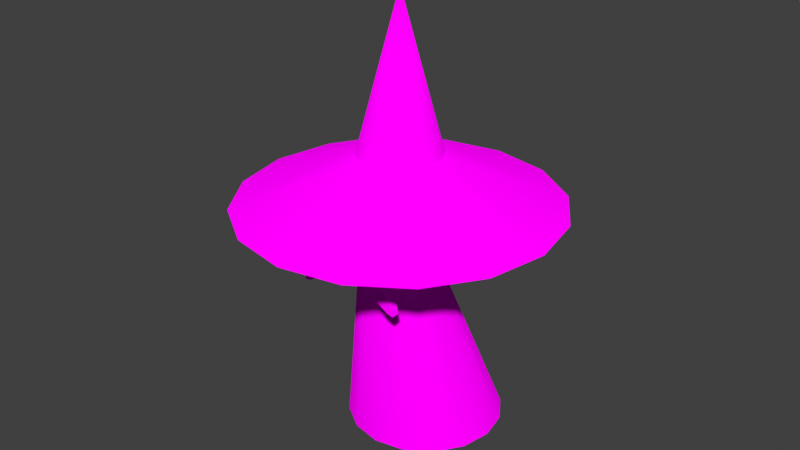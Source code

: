 # Source: pinball_wizard.blend  (saved by Blender 4.0.36; exported with 4.5.12 LTS)
import bpy
from mathutils import Matrix  # noqa: F401  (used for matrix-valued properties, if any)

bpy.ops.wm.read_factory_settings(use_empty=True)
scene = bpy.context.scene
scene.name = 'Scene'

# ---- collections
col_collection = bpy.data.collections.new('Collection'); scene.collection.children.link(col_collection)

# ---- images (referenced by path relative to the original .blend; pixels are not part of the script)
import os
ASSET_DIR = os.environ.get("B2B_ASSET_DIR", "")  # directory of the original .blend (textures are referenced by path, not embedded)
HERE = os.path.dirname(os.path.abspath(__file__))  # packed textures are extracted next to this script under _unpacked/

def load_image(name, relpath, width, height, colorspace="sRGB"):
    """Load a texture the original file referenced (path relative to the .blend, or extracted next to this script)."""
    p = next((c for c in (os.path.join(HERE, relpath), os.path.join(ASSET_DIR, relpath)) if relpath and os.path.exists(c)), "")
    if p:
        img = bpy.data.images.load(p, check_existing=True)
        img.name = name
    else:  # same state as the original file: an image datablock whose file is absent (Cycles renders it pink)
        img = bpy.data.images.new(name, width, height)
        img.source = "FILE"
        img.filepath = "//" + (relpath or name)
    img.colorspace_settings.name = colorspace
    return img
img_pinwiz_png = load_image('pinwiz.png', 'pinwiz.png', 1024, 1024, 'sRGB')

# ---- materials (node trees are filled in below, after node groups)
mat_plastoc = bpy.data.materials.new('plastoc')
mat_plastoc.use_backface_culling = True
mat_plastoc.use_transparent_shadow = False
mat_pinball = bpy.data.materials.new('pinball')
mat_pinball.use_backface_culling = True
mat_pinball.use_transparent_shadow = False

# ---- node groups
ng_auto_smooth = bpy.data.node_groups.new('Auto Smooth', 'GeometryNodeTree')
_s = ng_auto_smooth.interface.new_socket(name='Geometry', in_out='OUTPUT', socket_type='NodeSocketGeometry')
_s = ng_auto_smooth.interface.new_socket(name='Geometry', in_out='INPUT', socket_type='NodeSocketGeometry')
_s = ng_auto_smooth.interface.new_socket(name='Angle', in_out='INPUT', socket_type='NodeSocketFloat')
_s.subtype = 'ANGLE'
_s.min_value = 0.0
_s.max_value = 3.142
ng_auto_smooth.is_modifier = True
_N = ng_auto_smooth.nodes; _L = ng_auto_smooth.links
n0 = _N.new('NodeGroupOutput'); n0.name = 'Group Output'; n0.location = (480, -100)
n1 = _N.new('NodeGroupInput'); n1.name = 'Group Input'; n1.location = (-420, -300)
n2 = _N.new('NodeGroupInput'); n2.name = 'Group Input.001'; n2.location = (-60, -100)
n3 = _N.new('GeometryNodeSetShadeSmooth'); n3.name = 'Set Shade Smooth'; n3.location = (120, -100)
n3.domain = 'EDGE'
n4 = _N.new('GeometryNodeSetShadeSmooth'); n4.name = 'Set Shade Smooth.001'; n4.location = (300, -100)
n5 = _N.new('GeometryNodeInputMeshEdgeAngle'); n5.name = 'Edge Angle'; n5.location = (-420, -220)
n6 = _N.new('GeometryNodeInputEdgeSmooth'); n6.name = 'Is Edge Smooth'; n6.location = (-60, -160)
n7 = _N.new('GeometryNodeInputShadeSmooth'); n7.name = 'Is Face Smooth'; n7.location = (-240, -340)
n8 = _N.new('FunctionNodeBooleanMath'); n8.name = 'Boolean Math'; n8.location = (-60, -220)
n9 = _N.new('FunctionNodeCompare'); n9.name = 'Compare'; n9.location = (-240, -180)
n9.operation = 'LESS_EQUAL'
_L.new(n5.outputs[0], n9.inputs[0])
_L.new(n4.outputs[0], n0.inputs[0])
_L.new(n1.outputs[1], n9.inputs[1])
_L.new(n9.outputs[0], n8.inputs[0])
_L.new(n7.outputs[0], n8.inputs[1])
_L.new(n2.outputs[0], n3.inputs[0])
_L.new(n6.outputs[0], n3.inputs[1])
_L.new(n3.outputs[0], n4.inputs[0])
_L.new(n8.outputs[0], n3.inputs[2])
n0.is_active_output = True

# ---- material node trees
mat_plastoc.use_nodes = True; mat_plastoc.node_tree.nodes.clear()
_N = mat_plastoc.node_tree.nodes; _L = mat_plastoc.node_tree.links
n0 = _N.new('ShaderNodeOutputMaterial'); n0.name = 'Material Output'; n0.location = (300, 300)
n1 = _N.new('ShaderNodeBsdfDiffuse'); n1.name = 'Diffuse BSDF'; n1.location = (70, 326)
n1.inputs[1].default_value = 0.5
n2 = _N.new('ShaderNodeTexImage'); n2.name = 'Image Texture'; n2.location = (-311, 418)
n2.image = img_pinwiz_png
_L.new(n1.outputs[0], n0.inputs[0])
_L.new(n2.outputs[0], n1.inputs[0])
n0.is_active_output = True
mat_pinball.use_nodes = True; mat_pinball.node_tree.nodes.clear()
_N = mat_pinball.node_tree.nodes; _L = mat_pinball.node_tree.links
n0 = _N.new('ShaderNodeOutputMaterial'); n0.name = 'Material Output'; n0.location = (300, 300)
n1 = _N.new('ShaderNodeBsdfAnisotropic'); n1.name = 'Glossy BSDF'; n1.location = (10, 300)
n1.inputs[0].default_value = (1.0, 1.0, 1.0, 1.0)
n1.inputs[1].default_value = 0.3
_L.new(n1.outputs[0], n0.inputs[0])
n0.is_active_output = True

# ---- world
world_world = bpy.data.worlds.new('World'); scene.world = world_world
world_world.use_nodes = True; world_world.node_tree.nodes.clear()
_N = world_world.node_tree.nodes; _L = world_world.node_tree.links
n0 = _N.new('ShaderNodeOutputWorld'); n0.name = 'World Output'; n0.location = (300, 300)
n1 = _N.new('ShaderNodeBackground'); n1.name = 'Background'; n1.location = (10, 300)
n1.inputs[0].default_value = (0.05088, 0.05088, 0.05088, 1.0)
_L.new(n1.outputs[0], n0.inputs[0])
n0.is_active_output = True
world_world.color = (0.05088, 0.05088, 0.05088)
world_world.use_sun_shadow = False
world_world.sun_shadow_jitter_overblur = 0.0

# ---- meshes
me_circle_003 = bpy.data.meshes.new('Circle.003')
me_circle_003.from_pydata([(1.739e-08, 1.422, 0.0), (-0.3497, 1.353, 0.0), (-0.6462, 1.155, 0.0), (-0.8443, 0.8581, 0.0), (-0.9139, 0.5084, 0.0), (-0.8443, 0.1586, 0.0), (-0.6462, -0.1378, 0.0), (-0.3497, -0.3359, 0.0), (1.739e-08, -0.4055, 0.0), (0.3497, 1.353, 0.0), (0.6462, 1.155, 0.0), (0.8443, 0.8581, 0.0), (0.9139, 0.5084, 0.0), (0.8443, 0.1586, 0.0), (0.6462, -0.1378, 0.0), (0.3497, -0.3359, 0.0), (-0.4427, -0.0005266, 2.125), (-0.409, -0.1666, 2.092), (0.4427, -0.0005266, 2.125), (-0.313, -0.3075, 2.064), (0.409, -0.1666, 2.092), (-0.1694, -0.4016, 2.045), (0.313, -0.3075, 2.064), (0.0, -0.4346, 2.039), (0.0, 0.4336, 2.212), (-0.1694, 0.4005, 2.206), (0.1694, -0.4016, 2.045), (-0.313, 0.3064, 2.187), (-0.409, 0.1656, 2.159), (0.0, 0.4243, 3.096), (0.0, 0.4724, 2.854), (0.0, 0.4243, 2.612), (0.0, 0.08209, 2.27), (0.1694, 0.4005, 2.206), (0.313, 0.3064, 2.187), (0.409, 0.1656, 2.159), (0.0, 0.03158, 5.216), (0.0, 0.4986, 3.454), (0.1787, 0.4631, 3.454), (0.3302, 0.3618, 3.454), (-0.1787, 0.4631, 3.454), (-0.3302, 0.3618, 3.454), (0.4315, 0.2103, 3.454), (0.467, 0.03158, 3.454), (0.4315, -0.1472, 3.454), (-0.4315, 0.2103, 3.454), (-0.467, 0.03158, 3.454), (0.0926, -0.3835, 3.438), (-0.4315, -0.1472, 3.454), (-0.3302, -0.2987, 3.454), (0.1711, -0.573, 3.301), (0.2236, -0.6996, 3.096), (0.242, -0.7441, 2.854), (0.2236, -0.6996, 2.612), (0.1711, -0.573, 2.407), (0.0926, -0.3835, 2.27), (0.1711, -0.331, 3.438), (-0.1787, -0.3999, 3.454), (0.0, -0.4355, 3.454), (0.3162, -0.4761, 3.301), (0.4131, -0.573, 3.096), (0.4471, -0.607, 2.854), (0.4131, -0.573, 2.612), (0.3162, -0.4761, 2.407), (0.1711, -0.331, 2.27), (0.2236, -0.2525, 3.438), (0.4131, -0.331, 3.301), (0.5397, -0.3835, 3.096), (0.5842, -0.4019, 2.854), (0.5397, -0.3835, 2.612), (0.4131, -0.331, 2.407), (0.2236, -0.2525, 2.27), (0.242, -0.1599, 3.438), (0.4471, -0.1599, 3.301), (0.5842, -0.1599, 3.096), (0.6323, -0.1599, 2.854), (0.5842, -0.1599, 2.612), (0.0, -0.4019, 3.438), (0.0, -0.607, 3.301), (0.0, -0.7441, 3.096), (0.0, -0.7922, 2.854), (0.0, -0.7441, 2.612), (0.0, -0.607, 2.407), (0.0, -0.4019, 2.27), (0.0, -0.1599, 2.222), (0.0, -0.1599, 3.487), (-0.0926, -0.3835, 3.438), (-0.1711, -0.573, 3.301), (-0.2236, -0.6996, 3.096), (-0.242, -0.7441, 2.854), (-0.2236, -0.6996, 2.612), (-0.1711, -0.573, 2.407), (-0.0926, -0.3835, 2.27), (0.4471, -0.1599, 2.407), (0.242, -0.1599, 2.27), (-0.1711, -0.331, 3.438), (-0.3162, -0.4761, 3.301), (-0.4131, -0.573, 3.096), (-0.4471, -0.607, 2.854), (-0.4131, -0.573, 2.612), (-0.3162, -0.4761, 2.407), (-0.1711, -0.331, 2.27), (0.2236, -0.0673, 3.438), (0.4131, 0.01121, 3.301), (-0.2236, -0.2525, 3.438), (-0.4131, -0.331, 3.301), (-0.5397, -0.3835, 3.096), (-0.5842, -0.4019, 2.854), (-0.5397, -0.3835, 2.612), (-0.4131, -0.331, 2.407), (-0.2236, -0.2525, 2.27), (0.5397, 0.06367, 3.096), (0.5842, 0.08209, 2.854), (-0.242, -0.1599, 3.438), (-0.4471, -0.1599, 3.301), (-0.5842, -0.1599, 3.096), (-0.6323, -0.1599, 2.854), (-0.5842, -0.1599, 2.612), (-0.4471, -0.1599, 2.407), (-0.242, -0.1599, 2.27), (0.5397, 0.06367, 2.612), (0.4131, 0.01121, 2.407), (-0.2236, -0.0673, 3.438), (-0.4131, 0.01121, 3.301), (-0.5397, 0.06367, 3.096), (-0.5842, 0.08209, 2.854), (-0.5397, 0.06367, 2.612), (-0.4131, 0.01121, 2.407), (-0.2236, -0.0673, 2.27), (0.2236, -0.0673, 2.27), (0.1711, 0.01121, 3.438), (-0.1711, 0.01121, 3.438), (-0.3162, 0.1563, 3.301), (-0.4131, 0.2532, 3.096), (-0.4471, 0.2872, 2.854), (-0.4131, 0.2532, 2.612), (-0.3162, 0.1563, 2.407), (-0.1711, 0.01121, 2.27), (0.0, -1.782, 2.871), (-0.6939, -1.644, 2.871), (-0.0926, 0.06367, 3.438), (-0.1711, 0.2532, 3.301), (-0.2236, 0.3798, 3.096), (-0.242, 0.4243, 2.854), (-0.2236, 0.3798, 2.612), (-0.1711, 0.2532, 2.407), (-0.0926, 0.06367, 2.27), (-1.282, -1.251, 2.871), (-1.675, -0.6623, 2.871), (0.0, 0.08209, 3.438), (0.0, 0.2872, 3.301), (-1.813, 0.03158, 2.871), (-1.675, 0.7255, 2.871), (-1.282, 1.314, 2.871), (0.0, 0.2872, 2.407), (-0.6939, 1.707, 2.871), (0.0, 1.845, 2.871), (0.3162, 0.1563, 3.301), (0.4131, 0.2532, 3.096), (-0.2746, -0.5628, 2.815), (0.4471, 0.2872, 2.854), (-0.2746, -0.5628, 2.716), (0.4131, 0.2532, 2.612), (0.3162, 0.1563, 2.407), (0.1711, 0.01121, 2.27), (-0.25, -0.6055, 2.851), (-0.232, -0.5742, 2.815), (-0.2254, -0.5628, 2.766), (-0.232, -0.5742, 2.716), (-0.25, -0.6055, 2.68), (0.3302, -0.2987, 3.454), (-0.232, -0.6235, 2.851), (-0.2007, -0.6055, 2.815), (-0.1893, -0.5989, 2.766), (-0.2007, -0.6055, 2.716), (-0.232, -0.6235, 2.68), (0.0926, 0.06367, 3.438), (0.1711, 0.2532, 3.301), (-0.2254, -0.6481, 2.851), (-0.1893, -0.6481, 2.815), (-0.1761, -0.6481, 2.766), (-0.1893, -0.6481, 2.716), (-0.2254, -0.6481, 2.68), (0.2236, 0.3798, 3.096), (0.242, 0.4243, 2.854), (-0.232, -0.6727, 2.851), (-0.2007, -0.6907, 2.815), (-0.1893, -0.6973, 2.766), (-0.2007, -0.6907, 2.716), (-0.232, -0.6727, 2.68), (0.2236, 0.3798, 2.612), (0.1711, 0.2532, 2.407), (-0.25, -0.6907, 2.851), (-0.232, -0.7219, 2.815), (-0.2254, -0.7334, 2.766), (-0.232, -0.7219, 2.716), (-0.25, -0.6907, 2.68), (0.0926, 0.06367, 2.27), (0.1787, -0.3999, 3.454), (-0.2746, -0.6973, 2.851), (-0.2746, -0.7334, 2.815), (-0.2746, -0.7466, 2.766), (-0.2746, -0.7334, 2.716), (-0.2746, -0.6973, 2.68), (-0.2746, -0.6481, 2.864), (-0.2992, -0.6907, 2.851), (-0.3172, -0.7219, 2.815), (-0.3238, -0.7334, 2.766), (-0.3172, -0.7219, 2.716), (-0.2992, -0.6907, 2.68), (-0.2746, -0.6481, 2.667), (-0.3172, -0.6727, 2.851), (-0.3484, -0.6907, 2.815), (-0.3599, -0.6973, 2.766), (-0.3484, -0.6907, 2.716), (-0.3172, -0.6727, 2.68), (-0.3238, -0.6481, 2.851), (-0.3599, -0.6481, 2.815), (-0.3731, -0.6481, 2.766), (-0.3599, -0.6481, 2.716), (-0.3238, -0.6481, 2.68), (0.6939, -1.644, 2.871), (1.282, -1.251, 2.871), (-0.3172, -0.6235, 2.851), (-0.3484, -0.6055, 2.815), (-0.3599, -0.5989, 2.766), (-0.3484, -0.6055, 2.716), (-0.3172, -0.6235, 2.68), (1.675, -0.6623, 2.871), (-0.2992, -0.6055, 2.851), (-0.3172, -0.5742, 2.815), (-0.3238, -0.5628, 2.766), (-0.3172, -0.5742, 2.716), (-0.2992, -0.6055, 2.68), (0.2746, -0.5628, 2.815), (-0.2746, -0.5989, 2.851), (0.2746, -0.5628, 2.716), (-0.2746, -0.5496, 2.766), (0.25, -0.6055, 2.851), (-0.2746, -0.5989, 2.68), (0.232, -0.5742, 2.815), (0.2254, -0.5628, 2.766), (0.232, -0.5742, 2.716), (0.25, -0.6055, 2.68), (0.232, -0.6235, 2.851), (0.2007, -0.6055, 2.815), (0.1893, -0.5989, 2.766), (0.2007, -0.6055, 2.716), (0.232, -0.6235, 2.68), (0.2254, -0.6481, 2.851), (0.1893, -0.6481, 2.815), (0.1761, -0.6481, 2.766), (0.1893, -0.6481, 2.716), (0.2254, -0.6481, 2.68), (0.232, -0.6727, 2.851), (0.2007, -0.6907, 2.815), (0.1893, -0.6973, 2.766), (0.2007, -0.6907, 2.716), (0.232, -0.6727, 2.68), (0.25, -0.6907, 2.851), (0.232, -0.7219, 2.815), (0.2254, -0.7334, 2.766), (0.232, -0.7219, 2.716), (0.25, -0.6907, 2.68), (0.2746, -0.6973, 2.851), (0.2746, -0.7334, 2.815), (0.2746, -0.7466, 2.766), (0.2746, -0.7334, 2.716), (0.2746, -0.6973, 2.68), (0.2746, -0.6481, 2.864), (0.2992, -0.6907, 2.851), (0.3172, -0.7219, 2.815), (0.3238, -0.7334, 2.766), (0.3172, -0.7219, 2.716), (0.2992, -0.6907, 2.68), (0.2746, -0.6481, 2.667), (-0.9281, 0.08887, 2.549), (-0.8575, -0.1525, 2.45), (0.3172, -0.6727, 2.851), (-0.6563, -0.3571, 2.366), (0.3484, -0.6907, 2.815), (-0.3552, -0.4938, 2.31), (0.3599, -0.6973, 2.766), (0.0, -0.5071, 2.274), (0.0, 0.7196, 2.807), (-0.3552, 0.6716, 2.788), (0.3484, -0.6907, 2.716), (-0.6563, 0.5349, 2.732), (0.3172, -0.6727, 2.68), (-0.8575, 0.3302, 2.648), (-0.3839, 0.1553, 2.236), (0.3238, -0.6481, 2.851), (-0.2938, 0.2873, 2.263), (0.3599, -0.6481, 2.815), (-0.159, 0.3756, 2.281), (0.0, 0.4066, 2.287), (0.0, -0.4076, 2.121), (0.3731, -0.6481, 2.766), (-0.159, -0.3766, 2.127), (0.3599, -0.6481, 2.716), (-0.2938, -0.2884, 2.145), (0.3238, -0.6481, 2.68), (-0.3839, -0.1563, 2.172), (-0.4155, -0.0005265, 2.204), (0.3172, -0.6235, 2.851), (0.3484, -0.6055, 2.815), (0.0, 0.1604, 2.137), (-0.2585, -0.7212, 2.595), (-0.3807, -0.7212, 2.461), (-0.5044, -0.7212, 2.305), (-0.5919, -0.7212, 2.168), (-0.6086, -0.7212, 2.093), (-0.5339, -0.7212, 2.11), (-0.3971, -0.7212, 2.197), (-0.2405, -0.7212, 2.321), (-0.1067, -0.7212, 2.443), (-0.0375, -0.7212, 2.524), (-0.02444, -0.7212, 2.57), (-0.02936, -0.7212, 2.614), (-0.05148, -0.7212, 2.65), (-0.08743, -0.7212, 2.672), (-0.1318, -0.7212, 2.677), (-0.1777, -0.7212, 2.664), (-0.2409, -0.8154, 2.577), (-0.3608, -0.8154, 2.446), (-0.4825, -0.8154, 2.291), (-0.5659, -0.8154, 2.161), (-0.5732, -0.8154, 2.129), (-0.5407, -0.8154, 2.136), (-0.4104, -0.8154, 2.219), (-0.2562, -0.8154, 2.341), (-0.1251, -0.8154, 2.461), (-0.0623, -0.8154, 2.534), (-0.05282, -0.8154, 2.567), (-0.05655, -0.8154, 2.601), (-0.07335, -0.8154, 2.628), (-0.1007, -0.8154, 2.645), (-0.1343, -0.8154, 2.649), (-0.1677, -0.8154, 2.639), (-0.3807, -0.8154, 2.461), (-0.2585, -0.8154, 2.595), (-0.5044, -0.8154, 2.305), (-0.5919, -0.8154, 2.168), (-0.6086, -0.8154, 2.093), (-0.5339, -0.8154, 2.11), (-0.3971, -0.8154, 2.197), (-0.2405, -0.8154, 2.321), (-0.1067, -0.8154, 2.443), (-0.0375, -0.8154, 2.524), (-0.02444, -0.8154, 2.57), (-0.02936, -0.8154, 2.614), (-0.05148, -0.8154, 2.65), (-0.08743, -0.8154, 2.672), (-0.1318, -0.8154, 2.677), (-0.1777, -0.8154, 2.664), (-0.31, -0.8154, 2.392), (0.3599, -0.5989, 2.766), (0.3484, -0.6055, 2.716), (0.3172, -0.6235, 2.68), (0.2992, -0.6055, 2.851), (0.3172, -0.5742, 2.815), (0.3238, -0.5628, 2.766), (0.3172, -0.5742, 2.716), (0.2992, -0.6055, 2.68), (0.2746, -0.5989, 2.851), (0.2746, -0.5496, 2.766), (0.2746, -0.5989, 2.68), (0.9281, 0.08887, 2.549), (0.8575, -0.1525, 2.45), (0.6563, -0.3571, 2.366), (0.3552, -0.4938, 2.31), (0.3552, 0.6716, 2.788), (0.6563, 0.5349, 2.732), (0.8575, 0.3302, 2.648), (0.3839, 0.1553, 2.236), (0.2938, 0.2873, 2.263), (0.159, 0.3756, 2.281), (0.159, -0.3766, 2.127), (0.2938, -0.2884, 2.145), (0.3839, -0.1563, 2.172), (0.4155, -0.0005265, 2.204), (0.2585, -0.7212, 2.595), (0.3807, -0.7212, 2.461), (0.5044, -0.7212, 2.305), (0.5919, -0.7212, 2.168), (0.6086, -0.7212, 2.093), (0.5339, -0.7212, 2.11), (0.3971, -0.7212, 2.197), (0.2405, -0.7212, 2.321), (0.1067, -0.7212, 2.443), (0.0375, -0.7212, 2.524), (0.02444, -0.7212, 2.57), (0.02936, -0.7212, 2.614), (0.05148, -0.7212, 2.65), (0.08743, -0.7212, 2.672), (0.1318, -0.7212, 2.677), (0.1777, -0.7212, 2.664), (0.2409, -0.8154, 2.577), (0.3608, -0.8154, 2.446), (0.4825, -0.8154, 2.291), (0.5659, -0.8154, 2.161), (0.5732, -0.8154, 2.129), (0.5407, -0.8154, 2.136), (0.4104, -0.8154, 2.219), (0.2562, -0.8154, 2.341), (0.1251, -0.8154, 2.461), (0.0623, -0.8154, 2.534), (0.05282, -0.8154, 2.567), (0.05655, -0.8154, 2.601), (0.07335, -0.8154, 2.628), (0.1007, -0.8154, 2.645), (0.1343, -0.8154, 2.649), (0.1677, -0.8154, 2.639), (0.3807, -0.8154, 2.461), (0.2585, -0.8154, 2.595), (0.5044, -0.8154, 2.305), (0.5919, -0.8154, 2.168), (0.6086, -0.8154, 2.093), (0.5339, -0.8154, 2.11), (0.3971, -0.8154, 2.197), (0.2405, -0.8154, 2.321), (0.1067, -0.8154, 2.443), (0.0375, -0.8154, 2.524), (0.02444, -0.8154, 2.57), (0.02936, -0.8154, 2.614), (0.05148, -0.8154, 2.65), (0.08743, -0.8154, 2.672), (0.1318, -0.8154, 2.677), (0.1777, -0.8154, 2.664), (0.31, -0.8154, 2.392), (0.0, 0.03158, 3.347), (1.813, 0.03158, 2.871), (1.675, 0.7255, 2.871), (1.282, 1.314, 2.871), (0.6939, 1.707, 2.871), (0.3552, -0.4938, 2.31), (5.616e-08, 0.5084, 0.0)], [(435, 283)], [(16, 28, 3), (22, 13, 20), (3, 28, 27), (13, 18, 20), (27, 25, 1), (15, 22, 26), (9, 24, 33), (1, 25, 24), (23, 21, 7), (23, 15, 26), (7, 21, 19), (34, 9, 33), (19, 17, 5), (11, 34, 35), (5, 17, 16), (18, 11, 35), (81, 80, 52, 53), (78, 77, 47, 50), (84, 83, 55), (79, 78, 50, 51), (83, 82, 54, 55), (80, 79, 51, 52), (82, 81, 53, 54), (77, 85, 47), (50, 47, 56, 59), (54, 53, 62, 63), (47, 85, 56), (53, 52, 61, 62), (55, 54, 63, 64), (52, 51, 60, 61), (84, 55, 64), (51, 50, 59, 60), (56, 85, 65), (60, 59, 66, 67), (64, 63, 70, 71), (61, 60, 67, 68), (84, 64, 71), (62, 61, 68, 69), (59, 56, 65, 66), (63, 62, 69, 70), (65, 85, 72), (69, 68, 75, 76), (66, 65, 72, 73), (84, 71, 94), (67, 66, 73, 74), (71, 70, 93, 94), (68, 67, 74, 75), (70, 69, 76, 93), (94, 93, 121, 129), (93, 76, 120, 121), (72, 85, 102), (76, 75, 112, 120), (73, 72, 102, 103), (75, 74, 111, 112), (84, 94, 129), (74, 73, 103, 111), (112, 111, 158, 160), (84, 129, 164), (111, 103, 157, 158), (120, 112, 160, 162), (103, 102, 130, 157), (121, 120, 162, 163), (102, 85, 130), (129, 121, 163, 164), (177, 176, 149, 150), (84, 197, 32), (197, 191, 154, 32), (158, 157, 177, 183), (433, 42, 432), (183, 177, 150, 29), (84, 164, 197), (162, 160, 184, 190), (130, 85, 176), (170, 36, 198), (176, 85, 149), (163, 162, 190, 191), (164, 163, 191, 197), (184, 183, 29, 30), (191, 190, 31, 154), (190, 184, 30, 31), (83, 92, 91, 82), (81, 90, 89, 80), (79, 88, 87, 78), (77, 86, 85), (84, 92, 83), (82, 91, 90, 81), (80, 89, 88, 79), (78, 87, 86, 77), (86, 95, 85), (84, 101, 92), (91, 100, 99, 90), (89, 98, 97, 88), (87, 96, 95, 86), (92, 101, 100, 91), (90, 99, 98, 89), (88, 97, 96, 87), (100, 109, 108, 99), (98, 107, 106, 97), (96, 105, 104, 95), (101, 110, 109, 100), (99, 108, 107, 98), (97, 106, 105, 96), (95, 104, 85), (84, 110, 101), (110, 119, 118, 109), (108, 117, 116, 107), (106, 115, 114, 105), (104, 113, 85), (84, 119, 110), (109, 118, 117, 108), (107, 116, 115, 106), (105, 114, 113, 104), (117, 126, 125, 116), (115, 124, 123, 114), (113, 122, 85), (84, 128, 119), (118, 127, 126, 117), (116, 125, 124, 115), (114, 123, 122, 113), (119, 128, 127, 118), (84, 137, 128), (127, 136, 135, 126), (125, 134, 133, 124), (123, 132, 131, 122), (128, 137, 136, 127), (126, 135, 134, 125), (124, 133, 132, 123), (122, 131, 85), (134, 143, 142, 133), (132, 141, 140, 131), (137, 146, 145, 136), (135, 144, 143, 134), (133, 142, 141, 132), (131, 140, 85), (84, 146, 137), (136, 145, 144, 135), (146, 32, 154, 145), (144, 31, 30, 143), (142, 29, 150, 141), (140, 149, 85), (84, 32, 146), (145, 154, 31, 144), (143, 30, 29, 142), (141, 150, 149, 140), (138, 58, 57), (156, 38, 434), (147, 139, 57), (431, 44, 228), (153, 41, 40), (147, 49, 48), (156, 155, 40), (431, 42, 43), (151, 148, 48), (39, 36, 42), (151, 46, 45), (38, 36, 39), (153, 152, 45), (433, 38, 39), (138, 198, 58), (222, 44, 170), (40, 41, 36), (41, 45, 36), (45, 46, 36), (46, 48, 36), (48, 49, 36), (49, 57, 36), (57, 58, 36), (160, 158, 183, 184), (157, 130, 176, 177), (221, 198, 138), (37, 36, 38), (222, 198, 221), (221, 430, 222), (228, 430, 431), (432, 430, 433), (37, 40, 36), (239, 161, 168, 169), (237, 159, 166, 167), (235, 204, 165), (210, 239, 169), (161, 237, 167, 168), (159, 235, 165, 166), (210, 169, 175), (168, 167, 173, 174), (166, 165, 171, 172), (169, 168, 174, 175), (167, 166, 172, 173), (165, 204, 171), (210, 175, 182), (174, 173, 180, 181), (172, 171, 178, 179), (175, 174, 181, 182), (173, 172, 179, 180), (171, 204, 178), (210, 182, 189), (181, 180, 187, 188), (179, 178, 185, 186), (182, 181, 188, 189), (180, 179, 186, 187), (178, 204, 185), (188, 187, 194, 195), (186, 185, 192, 193), (189, 188, 195, 196), (187, 186, 193, 194), (185, 204, 192), (210, 189, 196), (193, 192, 199, 200), (196, 195, 202, 203), (194, 193, 200, 201), (192, 204, 199), (210, 196, 203), (195, 194, 201, 202), (203, 202, 208, 209), (201, 200, 206, 207), (199, 204, 205), (210, 203, 209), (202, 201, 207, 208), (200, 199, 205, 206), (209, 208, 214, 215), (207, 206, 212, 213), (205, 204, 211), (210, 209, 215), (208, 207, 213, 214), (206, 205, 211, 212), (215, 214, 219, 220), (213, 212, 217, 218), (211, 204, 216), (210, 215, 220), (214, 213, 218, 219), (212, 211, 216, 217), (220, 219, 226, 227), (218, 217, 224, 225), (216, 204, 223), (210, 220, 227), (219, 218, 225, 226), (217, 216, 223, 224), (225, 224, 230, 231), (223, 204, 229), (210, 227, 233), (226, 225, 231, 232), (224, 223, 229, 230), (227, 226, 232, 233), (229, 204, 235), (210, 233, 239), (232, 231, 237, 161), (230, 229, 235, 159), (233, 232, 161, 239), (231, 230, 159, 237), (360, 234, 364, 359), (358, 363, 362, 357), (304, 359, 269), (362, 236, 365, 361), (305, 360, 359, 304), (356, 361, 360, 305), (275, 268, 263), (245, 250, 249, 244), (246, 251, 250, 245), (247, 252, 251, 246), (248, 253, 252, 247), (257, 262, 261, 256), (259, 264, 269), (241, 246, 245, 240), (275, 253, 248), (243, 248, 247, 242), (238, 244, 269), (249, 254, 269), (261, 266, 265, 260), (275, 248, 243), (240, 245, 244, 238), (234, 240, 238, 364), (242, 247, 246, 241), (251, 256, 255, 250), (364, 238, 269), (236, 242, 241, 365), (365, 241, 240, 234), (275, 243, 366), (253, 258, 257, 252), (263, 268, 267, 262), (366, 243, 242, 236), (252, 257, 256, 251), (244, 249, 269), (250, 255, 254, 249), (260, 265, 264, 259), (275, 258, 253), (275, 263, 258), (256, 261, 260, 255), (255, 260, 259, 254), (262, 267, 266, 261), (254, 259, 269), (258, 263, 262, 257), (265, 271, 270, 264), (264, 270, 269), (268, 274, 273, 267), (267, 273, 272, 266), (275, 274, 268), (266, 272, 271, 265), (271, 280, 278, 270), (270, 278, 269), (274, 288, 286, 273), (273, 286, 282, 272), (275, 288, 274), (272, 282, 280, 271), (280, 293, 291, 278), (278, 291, 269), (288, 301, 299, 286), (286, 299, 297, 282), (275, 301, 288), (282, 297, 293, 280), (291, 304, 269), (301, 358, 357, 299), (299, 357, 356, 297), (275, 358, 301), (297, 356, 305, 293), (293, 305, 304, 291), (275, 363, 358), (363, 366, 236, 362), (359, 364, 269), (357, 362, 361, 356), (361, 365, 234, 360), (275, 366, 363), (371, 306, 372), (372, 306, 373), (298, 296, 283, 281), (292, 290, 289, 287), (34, 375, 374, 35), (24, 295, 376, 33), (300, 298, 281, 279), (367, 306, 368), (294, 292, 287, 285), (302, 300, 279, 277), (18, 380, 379, 20), (369, 306, 370), (33, 376, 375, 34), (290, 303, 276, 289), (303, 302, 277, 276), (295, 294, 285, 284), (22, 378, 377, 26), (370, 306, 283), (21, 23, 296, 298), (284, 306, 371), (28, 16, 303, 290), (24, 25, 294, 295), (16, 17, 302, 303), (20, 379, 378, 22), (368, 306, 369), (26, 377, 296, 23), (17, 19, 300, 302), (25, 27, 292, 294), (373, 306, 367), (35, 374, 380, 18), (19, 21, 298, 300), (27, 28, 290, 292), (289, 276, 306), (276, 277, 306), (277, 279, 306), (279, 281, 306), (281, 283, 306), (374, 373, 367, 380), (380, 367, 368, 379), (295, 284, 371, 376), (377, 370, 283, 296), (375, 372, 373, 374), (378, 369, 370, 377), (376, 371, 372, 375), (379, 368, 369, 378), (284, 285, 306), (285, 287, 306), (287, 289, 306), (318, 350, 349, 317), (311, 343, 342, 310), (319, 351, 350, 318), (312, 344, 343, 311), (320, 352, 351, 319), (313, 345, 344, 312), (321, 353, 352, 320), (314, 346, 345, 313), (322, 354, 353, 321), (315, 347, 346, 314), (308, 339, 340, 307), (307, 340, 354, 322), (316, 348, 347, 315), (309, 341, 339, 308), (317, 349, 348, 316), (310, 342, 341, 309), (324, 323, 340, 339), (325, 324, 339, 341), (326, 325, 341, 342), (327, 326, 342, 343), (328, 327, 343, 344), (329, 328, 344, 345), (330, 329, 345, 346), (331, 330, 346, 347), (332, 331, 347, 348), (333, 332, 348, 349), (334, 333, 349, 350), (335, 334, 350, 351), (336, 335, 351, 352), (337, 336, 352, 353), (338, 337, 353, 354), (323, 338, 354, 340), (324, 325, 355), (325, 326, 355), (326, 327, 355), (327, 328, 355), (328, 329, 355), (329, 330, 355), (330, 331, 355), (331, 332, 355), (332, 333, 355), (333, 334, 355), (334, 335, 355), (335, 336, 355), (336, 337, 355), (337, 338, 355), (338, 323, 355), (323, 324, 355), (402, 418, 417, 401), (395, 394, 426, 427), (404, 420, 419, 403), (396, 395, 427, 428), (406, 422, 421, 405), (382, 381, 414, 413), (408, 424, 423, 407), (390, 389, 421, 422), (412, 428, 427, 411), (391, 390, 422, 423), (392, 391, 423, 424), (410, 426, 425, 409), (398, 413, 414, 397), (393, 392, 424, 425), (400, 416, 415, 399), (394, 393, 425, 426), (385, 384, 416, 417), (386, 385, 417, 418), (387, 386, 418, 419), (388, 387, 419, 420), (389, 388, 420, 421), (381, 396, 428, 414), (383, 382, 413, 415), (384, 383, 415, 416), (399, 415, 413, 398), (401, 417, 416, 400), (403, 419, 418, 402), (405, 421, 420, 404), (407, 423, 422, 406), (409, 425, 424, 408), (397, 414, 428, 412), (411, 427, 426, 410), (412, 429, 397), (411, 429, 412), (410, 429, 411), (409, 429, 410), (408, 429, 409), (407, 429, 408), (406, 429, 407), (405, 429, 406), (404, 429, 405), (403, 429, 404), (402, 429, 403), (401, 429, 402), (400, 429, 401), (399, 429, 400), (398, 429, 399), (397, 429, 398), (6, 7, 19), (8, 23, 7), (6, 19, 5), (4, 5, 16), (4, 16, 3), (2, 3, 27), (2, 27, 1), (0, 1, 24), (14, 22, 15), (8, 15, 23), (14, 13, 22), (12, 18, 13), (12, 11, 18), (10, 34, 11), (10, 9, 34), (0, 24, 9), (308, 307, 322, 321, 320, 319, 318, 317, 316, 315, 314, 313, 312, 311, 310, 309), (390, 391, 392, 393, 394, 395, 396, 381, 382, 383, 384, 385, 386, 387, 388, 389), (431, 430, 432), (222, 430, 228), (138, 430, 221), (198, 36, 58), (44, 36, 170), (42, 36, 43), (138, 139, 430), (139, 147, 430), (147, 148, 430), (148, 151, 430), (151, 152, 430), (152, 153, 430), (153, 155, 430), (155, 156, 430), (433, 430, 434), (434, 430, 156), (139, 138, 57), (43, 36, 44), (49, 147, 57), (148, 147, 48), (46, 151, 48), (152, 151, 45), (41, 153, 45), (155, 153, 40), (37, 156, 40), (170, 198, 222), (228, 44, 222), (43, 44, 431), (432, 42, 431), (39, 42, 433), (434, 38, 433), (37, 38, 156), (0, 9, 436), (9, 10, 436), (10, 11, 436), (11, 12, 436), (12, 13, 436), (13, 14, 436), (14, 15, 436), (15, 8, 436), (8, 7, 436), (7, 6, 436), (6, 5, 436), (5, 4, 436), (4, 3, 436), (3, 2, 436), (2, 1, 436), (1, 0, 436)])
me_circle_003.polygons.foreach_set('use_smooth', [True] * 530)
me_circle_003.polygons.foreach_set('material_index', [0, 0, 0, 0, 0, 0, 0, 0, 0, 0, 0, 0, 0, 0, 0, 0, 0, 0, 0, 0, 0, 0, 0, 0, 0, 0, 0, 0, 0, 0, 0, 0, 0, 0, 0, 0, 0, 0, 0, 0, 0, 0, 0, 0, 0, 0, 0, 0, 0, 0, 0, 0, 0, 0, 0, 0, 0, 0, 0, 0, 0, 0, 0, 0, 0, 0, 0, 0, 0, 0, 0, 0, 0, 0, 0, 0, 0, 0, 0, 0, 0, 0, 0, 0, 0, 0, 0, 0, 0, 0, 0, 0, 0, 0, 0, 0, 0, 0, 0, 0, 0, 0, 0, 0, 0, 0, 0, 0, 0, 0, 0, 0, 0, 0, 0, 0, 0, 0, 0, 0, 0, 0, 0, 0, 0, 0, 0, 0, 0, 0, 0, 0, 0, 0, 0, 0, 0, 0, 0, 0, 0, 0, 0, 0, 0, 0, 0, 0, 0, 0, 0, 0, 0, 0, 0, 0, 0, 0, 0, 0, 0, 0, 0, 0, 0, 0, 0, 0, 0, 0, 0, 0, 0, 0, 0, 0, 1, 1, 1, 1, 1, 1, 1, 1, 1, 1, 1, 1, 1, 1, 1, 1, 1, 1, 1, 1, 1, 1, 1, 1, 1, 1, 1, 1, 1, 1, 1, 1, 1, 1, 1, 1, 1, 1, 1, 1, 1, 1, 1, 1, 1, 1, 1, 1, 1, 1, 1, 1, 1, 1, 1, 1, 1, 1, 1, 1, 1, 1, 1, 1, 1, 1, 1, 1, 1, 1, 1, 1, 1, 1, 1, 1, 1, 1, 1, 1, 1, 1, 1, 1, 1, 1, 1, 1, 1, 1, 1, 1, 1, 1, 1, 1, 1, 1, 1, 1, 1, 1, 1, 1, 1, 1, 1, 1, 1, 1, 1, 1, 1, 1, 1, 1, 1, 1, 1, 1, 1, 1, 1, 1, 1, 1, 1, 1, 1, 1, 1, 1, 1, 1, 1, 1, 1, 1, 1, 1, 1, 1, 1, 1, 0, 0, 0, 0, 0, 0, 0, 0, 0, 0, 0, 0, 0, 0, 0, 0, 0, 0, 0, 0, 0, 0, 0, 0, 0, 0, 0, 0, 0, 0, 0, 0, 0, 0, 0, 0, 0, 0, 0, 0, 0, 0, 0, 0, 0, 0, 0, 0, 0, 0, 0, 0, 0, 0, 0, 0, 0, 0, 0, 0, 0, 0, 0, 0, 0, 0, 0, 0, 0, 0, 0, 0, 0, 0, 0, 0, 0, 0, 0, 0, 0, 0, 0, 0, 0, 0, 0, 0, 0, 0, 0, 0, 0, 0, 0, 0, 0, 0, 0, 0, 0, 0, 0, 0, 0, 0, 0, 0, 0, 0, 0, 0, 0, 0, 0, 0, 0, 0, 0, 0, 0, 0, 0, 0, 0, 0, 0, 0, 0, 0, 0, 0, 0, 0, 0, 0, 0, 0, 0, 0, 0, 0, 0, 0, 0, 0, 0, 0, 0, 0, 0, 0, 0, 0, 0, 0, 0, 0, 0, 0, 1, 1, 0, 0, 0, 0, 0, 0, 0, 0, 0, 0, 0, 0, 0, 0, 0, 0, 0, 0, 0, 0, 0, 0, 0, 0, 0, 0, 0, 0, 0, 0, 0, 0, 0, 0, 0, 0, 0, 0, 0, 0, 0, 0, 0, 0, 0, 0, 0, 0])
_uv = me_circle_003.uv_layers.new(name='UVMap')
_uv.uv.foreach_set('vector', [0.7571, 0.06064, 0.769, 0.06009, 0.0, 0.06716, 0.7353, 0.04837, 0.0, 0.03974, 0.7453, 0.04681, 0.0, 0.06716, 0.769, 0.06009, 0.779, 0.05854, 0.0, 0.03974, 0.7571, 0.04626, 0.7453, 0.04681, 0.779, 0.05854, 0.7857, 0.0562, 0.0, 0.05913, 0.0, 0.04777, 0.7353, 0.04837, 0.7286, 0.0507, 0.0, 0.04777, 0.788, 0.05345, 0.7857, 0.0507, 0.0, 0.05913, 0.7857, 0.0562, 0.788, 0.05345, 0.7262, 0.05345, 0.7286, 0.0562, 0.0, 0.05913, 0.7262, 0.05345, 0.0, 0.04777, 0.7286, 0.0507, 0.0, 0.05913, 0.7286, 0.0562, 0.7353, 0.05854, 0.779, 0.04837, 0.0, 0.04777, 0.7857, 0.0507, 0.7353, 0.05854, 0.7453, 0.06009, 0.0, 0.06716, 0.0, 0.03974, 0.779, 0.04837, 0.769, 0.04681, 0.0, 0.06716, 0.7453, 0.06009, 0.7571, 0.06064, 0.7571, 0.04626, 0.0, 0.03974, 0.769, 0.04681, 0.9985, 0.9976, 0.9985, 0.9978, 0.9987, 0.9978, 0.9987, 0.9976, 0.9985, 0.9981, 0.9984, 0.9982, 0.9985, 0.9982, 0.9986, 0.9981, 0.9984, 0.9973, 0.9985, 0.9973, 0.9985, 0.9973, 0.9985, 0.998, 0.9985, 0.9981, 0.9986, 0.9981, 0.9987, 0.998, 0.9985, 0.9973, 0.9985, 0.9974, 0.9986, 0.9974, 0.9985, 0.9973, 0.9985, 0.9978, 0.9985, 0.998, 0.9987, 0.998, 0.9987, 0.9978, 0.9985, 0.9974, 0.9985, 0.9976, 0.9987, 0.9976, 0.9986, 0.9974, 0.9984, 0.9982, 0.9984, 0.9982, 0.9985, 0.9982, 0.9986, 0.9981, 0.9985, 0.9982, 0.9986, 0.9982, 0.9987, 0.9981, 0.9986, 0.9974, 0.9987, 0.9976, 0.9988, 0.9976, 0.9987, 0.9974, 0.9985, 0.9982, 0.9984, 0.9982, 0.9986, 0.9982, 0.9987, 0.9976, 0.9987, 0.9978, 0.9988, 0.9978, 0.9988, 0.9976, 0.9985, 0.9973, 0.9986, 0.9974, 0.9987, 0.9974, 0.9986, 0.9973, 0.9987, 0.9978, 0.9987, 0.998, 0.9988, 0.998, 0.9988, 0.9978, 0.9984, 0.9973, 0.9985, 0.9973, 0.9986, 0.9973, 0.9987, 0.998, 0.9986, 0.9981, 0.9987, 0.9981, 0.9988, 0.998, 0.9986, 0.9982, 0.9984, 0.9982, 0.9986, 0.9982, 0.9988, 0.998, 0.9987, 0.9981, 0.9987, 0.9981, 0.9988, 0.9979, 0.9986, 0.9973, 0.9987, 0.9974, 0.9987, 0.9974, 0.9986, 0.9973, 0.9988, 0.9978, 0.9988, 0.998, 0.9988, 0.9979, 0.9989, 0.9978, 0.9984, 0.9973, 0.9986, 0.9973, 0.9986, 0.9973, 0.9988, 0.9976, 0.9988, 0.9978, 0.9989, 0.9978, 0.9988, 0.9976, 0.9987, 0.9981, 0.9986, 0.9982, 0.9986, 0.9982, 0.9987, 0.9981, 0.9987, 0.9974, 0.9988, 0.9976, 0.9988, 0.9976, 0.9987, 0.9974, 0.9986, 0.9982, 0.9984, 0.9982, 0.9986, 0.9981, 0.9988, 0.9976, 0.9989, 0.9978, 0.9989, 0.9977, 0.9988, 0.9976, 0.9987, 0.9981, 0.9986, 0.9982, 0.9986, 0.9981, 0.9987, 0.998, 0.9984, 0.9973, 0.9986, 0.9973, 0.9986, 0.9973, 0.9988, 0.9979, 0.9987, 0.9981, 0.9987, 0.998, 0.9988, 0.9979, 0.9986, 0.9973, 0.9987, 0.9974, 0.9987, 0.9974, 0.9986, 0.9973, 0.9989, 0.9978, 0.9988, 0.9979, 0.9988, 0.9979, 0.9989, 0.9977, 0.9987, 0.9974, 0.9988, 0.9976, 0.9988, 0.9976, 0.9987, 0.9974, 0.9986, 0.9973, 0.9987, 0.9974, 0.9987, 0.9974, 0.9986, 0.9973, 0.9987, 0.9974, 0.9988, 0.9976, 0.9987, 0.9976, 0.9987, 0.9974, 0.9986, 0.9981, 0.9984, 0.9982, 0.9985, 0.9981, 0.9988, 0.9976, 0.9989, 0.9977, 0.9988, 0.9977, 0.9987, 0.9976, 0.9987, 0.998, 0.9986, 0.9981, 0.9985, 0.9981, 0.9987, 0.998, 0.9989, 0.9977, 0.9988, 0.9979, 0.9987, 0.9979, 0.9988, 0.9977, 0.9984, 0.9973, 0.9986, 0.9973, 0.9986, 0.9973, 0.9988, 0.9979, 0.9987, 0.998, 0.9987, 0.998, 0.9987, 0.9979, 0.9988, 0.9977, 0.9987, 0.9979, 0.9986, 0.9979, 0.9986, 0.9977, 0.9984, 0.9973, 0.9986, 0.9973, 0.9985, 0.9973, 0.9987, 0.9979, 0.9987, 0.998, 0.9986, 0.998, 0.9986, 0.9979, 0.9987, 0.9976, 0.9988, 0.9977, 0.9986, 0.9977, 0.9986, 0.9975, 0.9987, 0.998, 0.9985, 0.9981, 0.9985, 0.9981, 0.9986, 0.998, 0.9987, 0.9974, 0.9987, 0.9976, 0.9986, 0.9975, 0.9986, 0.9974, 0.9985, 0.9981, 0.9984, 0.9982, 0.9985, 0.9981, 0.9986, 0.9973, 0.9987, 0.9974, 0.9986, 0.9974, 0.9985, 0.9973, 0.9985, 0.998, 0.9984, 0.9981, 0.9984, 0.9981, 0.9984, 0.998, 0.9984, 0.9973, 0.9985, 0.9973, 0.9984, 0.9973, 0.9985, 0.9973, 0.9985, 0.9974, 0.9984, 0.9974, 0.9984, 0.9973, 0.9986, 0.9979, 0.9986, 0.998, 0.9985, 0.998, 0.9985, 0.9978, 0.007107, 0.9572, 0.2339, 0.9578, 0.007107, 0.9572, 0.9985, 0.9978, 0.9985, 0.998, 0.9984, 0.998, 0.9983, 0.9978, 0.9984, 0.9973, 0.9985, 0.9973, 0.9985, 0.9973, 0.9986, 0.9975, 0.9986, 0.9977, 0.9985, 0.9977, 0.9985, 0.9975, 0.9985, 0.9981, 0.9984, 0.9982, 0.9984, 0.9981, 0.6749, 0.4348, 0.5856, 0.894, 0.6339, 0.4348, 0.9984, 0.9981, 0.9984, 0.9982, 0.9984, 0.9981, 0.9986, 0.9974, 0.9986, 0.9975, 0.9985, 0.9975, 0.9985, 0.9974, 0.9985, 0.9973, 0.9986, 0.9974, 0.9985, 0.9974, 0.9985, 0.9973, 0.9985, 0.9977, 0.9985, 0.9978, 0.9983, 0.9978, 0.9983, 0.9977, 0.9985, 0.9974, 0.9985, 0.9975, 0.9983, 0.9975, 0.9984, 0.9974, 0.9985, 0.9975, 0.9985, 0.9977, 0.9983, 0.9977, 0.9983, 0.9975, 0.9985, 0.9973, 0.9984, 0.9973, 0.9984, 0.9974, 0.9985, 0.9974, 0.9985, 0.9976, 0.9983, 0.9976, 0.9983, 0.9978, 0.9985, 0.9978, 0.9985, 0.998, 0.9983, 0.998, 0.9983, 0.9981, 0.9985, 0.9981, 0.9984, 0.9982, 0.9984, 0.9982, 0.9984, 0.9982, 0.9984, 0.9973, 0.9984, 0.9973, 0.9985, 0.9973, 0.9985, 0.9974, 0.9984, 0.9974, 0.9983, 0.9976, 0.9985, 0.9976, 0.9985, 0.9978, 0.9983, 0.9978, 0.9983, 0.998, 0.9985, 0.998, 0.9985, 0.9981, 0.9983, 0.9981, 0.9984, 0.9982, 0.9984, 0.9982, 0.9984, 0.9982, 0.9983, 0.9982, 0.9984, 0.9982, 0.9984, 0.9973, 0.9983, 0.9973, 0.9984, 0.9973, 0.9984, 0.9974, 0.9982, 0.9974, 0.9982, 0.9976, 0.9983, 0.9976, 0.9983, 0.9978, 0.9981, 0.9978, 0.9982, 0.998, 0.9983, 0.998, 0.9983, 0.9981, 0.9982, 0.9981, 0.9983, 0.9982, 0.9984, 0.9982, 0.9984, 0.9973, 0.9983, 0.9973, 0.9982, 0.9974, 0.9984, 0.9974, 0.9983, 0.9976, 0.9982, 0.9976, 0.9981, 0.9978, 0.9983, 0.9978, 0.9983, 0.998, 0.9982, 0.998, 0.9982, 0.9981, 0.9983, 0.9981, 0.9982, 0.9974, 0.9981, 0.9974, 0.9981, 0.9976, 0.9982, 0.9976, 0.9981, 0.9978, 0.998, 0.9978, 0.998, 0.9979, 0.9982, 0.998, 0.9982, 0.9981, 0.9981, 0.9981, 0.9983, 0.9982, 0.9983, 0.9982, 0.9983, 0.9973, 0.9983, 0.9973, 0.9981, 0.9974, 0.9982, 0.9974, 0.9982, 0.9976, 0.9981, 0.9976, 0.998, 0.9978, 0.9981, 0.9978, 0.9982, 0.998, 0.998, 0.9979, 0.9981, 0.9981, 0.9982, 0.9981, 0.9983, 0.9982, 0.9983, 0.9982, 0.9984, 0.9982, 0.9984, 0.9973, 0.9983, 0.9973, 0.9983, 0.9973, 0.9983, 0.9973, 0.9983, 0.9973, 0.9981, 0.9974, 0.9981, 0.9974, 0.9981, 0.9976, 0.998, 0.9976, 0.998, 0.9977, 0.998, 0.9978, 0.998, 0.9979, 0.998, 0.9979, 0.9981, 0.9981, 0.9981, 0.9981, 0.9983, 0.9982, 0.9982, 0.9982, 0.9984, 0.9982, 0.9984, 0.9973, 0.9983, 0.9973, 0.9983, 0.9973, 0.9981, 0.9974, 0.9981, 0.9974, 0.998, 0.9976, 0.9981, 0.9976, 0.998, 0.9978, 0.998, 0.9977, 0.998, 0.9979, 0.998, 0.9979, 0.9981, 0.9981, 0.9981, 0.9981, 0.9982, 0.9982, 0.9983, 0.9982, 0.998, 0.9976, 0.998, 0.9976, 0.998, 0.9977, 0.998, 0.9977, 0.998, 0.9979, 0.998, 0.9979, 0.9981, 0.998, 0.9981, 0.9981, 0.9982, 0.9982, 0.9982, 0.9981, 0.9984, 0.9982, 0.9984, 0.9973, 0.9983, 0.9973, 0.9983, 0.9973, 0.9981, 0.9974, 0.9981, 0.9974, 0.998, 0.9976, 0.998, 0.9976, 0.998, 0.9977, 0.998, 0.9977, 0.998, 0.9979, 0.998, 0.9979, 0.9981, 0.9981, 0.9981, 0.998, 0.9982, 0.9981, 0.9982, 0.9982, 0.9983, 0.9973, 0.9983, 0.9973, 0.9981, 0.9974, 0.9981, 0.9974, 0.9984, 0.9973, 0.9983, 0.9973, 0.9983, 0.9973, 0.9981, 0.9974, 0.9982, 0.9974, 0.9981, 0.9975, 0.998, 0.9976, 0.998, 0.9977, 0.9981, 0.9977, 0.9981, 0.9979, 0.998, 0.9979, 0.9981, 0.998, 0.9982, 0.998, 0.9983, 0.9981, 0.9982, 0.9981, 0.9983, 0.9973, 0.9983, 0.9973, 0.9982, 0.9974, 0.9981, 0.9974, 0.998, 0.9976, 0.9981, 0.9975, 0.9981, 0.9977, 0.998, 0.9977, 0.998, 0.9979, 0.9981, 0.9979, 0.9982, 0.998, 0.9981, 0.998, 0.9982, 0.9981, 0.9983, 0.9981, 0.9984, 0.9982, 0.9981, 0.9977, 0.9982, 0.9977, 0.9982, 0.9978, 0.9981, 0.9979, 0.9982, 0.998, 0.9982, 0.998, 0.9983, 0.9981, 0.9983, 0.9981, 0.9983, 0.9973, 0.9983, 0.9973, 0.9983, 0.9974, 0.9982, 0.9974, 0.9981, 0.9975, 0.9982, 0.9975, 0.9982, 0.9977, 0.9981, 0.9977, 0.9981, 0.9979, 0.9982, 0.9978, 0.9982, 0.998, 0.9982, 0.998, 0.9983, 0.9981, 0.9983, 0.9981, 0.9984, 0.9982, 0.9984, 0.9973, 0.9983, 0.9973, 0.9983, 0.9973, 0.9982, 0.9974, 0.9983, 0.9974, 0.9982, 0.9975, 0.9981, 0.9975, 0.9983, 0.9973, 0.9984, 0.9973, 0.9984, 0.9974, 0.9983, 0.9974, 0.9982, 0.9975, 0.9983, 0.9975, 0.9983, 0.9977, 0.9982, 0.9977, 0.9982, 0.9978, 0.9983, 0.9978, 0.9984, 0.998, 0.9982, 0.998, 0.9983, 0.9981, 0.9984, 0.9981, 0.9984, 0.9982, 0.9984, 0.9973, 0.9984, 0.9973, 0.9983, 0.9973, 0.9983, 0.9974, 0.9984, 0.9974, 0.9983, 0.9975, 0.9982, 0.9975, 0.9982, 0.9977, 0.9983, 0.9977, 0.9983, 0.9978, 0.9982, 0.9978, 0.9982, 0.998, 0.9984, 0.998, 0.9984, 0.9981, 0.9983, 0.9981, 0.797, 0.0713, 0.02969, 0.06199, 0.02969, 0.06199, 0.007107, 0.9572, 0.2339, 0.9578, 0.007107, 0.9572, 0.007107, 0.9572, 0.007107, 0.9572, 0.2339, 0.9578, 0.007107, 0.9572, 0.2339, 0.9578, 0.007107, 0.9572, 0.797, 0.0713, 0.02969, 0.06199, 0.02969, 0.06199, 0.797, 0.0713, 0.02969, 0.06199, 0.02969, 0.06199, 0.007107, 0.9572, 0.007107, 0.9572, 0.2339, 0.9578, 0.797, 0.0713, 0.02969, 0.06199, 0.02969, 0.06199, 0.007107, 0.9572, 0.007107, 0.9572, 0.2339, 0.9578, 0.4329, 0.3396, 0.4329, 0.3396, 0.4329, 0.3396, 0.797, 0.0713, 0.02969, 0.06199, 0.02969, 0.06199, 0.4329, 0.3396, 0.4329, 0.3396, 0.4329, 0.3396, 0.007107, 0.9572, 0.007107, 0.9572, 0.2339, 0.9578, 0.797, 0.0713, 0.02969, 0.06199, 0.02969, 0.06199, 0.797, 0.0713, 0.02969, 0.06199, 0.02969, 0.06199, 0.797, 0.0713, 0.02969, 0.06199, 0.02969, 0.06199, 0.4329, 0.3396, 0.4329, 0.3396, 0.4329, 0.3396, 0.4329, 0.3396, 0.4329, 0.3396, 0.4329, 0.3396, 0.4329, 0.3396, 0.4329, 0.3396, 0.4329, 0.3396, 0.4592, 0.4348, 0.4688, 0.4348, 0.5856, 0.894, 0.4688, 0.4348, 0.4962, 0.4348, 0.5856, 0.894, 0.4962, 0.4348, 0.5372, 0.4348, 0.5856, 0.894, 0.5372, 0.4348, 0.5856, 0.4348, 0.5856, 0.894, 0.9986, 0.9977, 0.9986, 0.9979, 0.9985, 0.9978, 0.9985, 0.9977, 0.9986, 0.998, 0.9985, 0.9981, 0.9984, 0.9981, 0.9985, 0.998, 0.007107, 0.9572, 0.2339, 0.9578, 0.007107, 0.9572, 0.4329, 0.3396, 0.4329, 0.3396, 0.4329, 0.3396, 0.007107, 0.9572, 0.2339, 0.9578, 0.007107, 0.9572, 0.9984, 0.9951, 0.9969, 0.9961, 0.9979, 0.9946, 0.9973, 0.9943, 0.9969, 0.9961, 0.9966, 0.9943, 0.9959, 0.9946, 0.9969, 0.9961, 0.9954, 0.9951, 0.4329, 0.3396, 0.4329, 0.3396, 0.4329, 0.3396, 0.1158, 0.7493, 0.1158, 0.7493, 0.1158, 0.7493, 0.1158, 0.7493, 0.1158, 0.7493, 0.1158, 0.7493, 0.1158, 0.7493, 0.1158, 0.7493, 0.1158, 0.7493, 0.1158, 0.7493, 0.1158, 0.7493, 0.1158, 0.7493, 0.1158, 0.7493, 0.1158, 0.7493, 0.1158, 0.7493, 0.1158, 0.7493, 0.1158, 0.7493, 0.1158, 0.7493, 0.1158, 0.7493, 0.1158, 0.7493, 0.1158, 0.7493, 0.1158, 0.7493, 0.1158, 0.7493, 0.1158, 0.7493, 0.1158, 0.7493, 0.1158, 0.7493, 0.1158, 0.7493, 0.1158, 0.7493, 0.1158, 0.7493, 0.1158, 0.7493, 0.1158, 0.7493, 0.1158, 0.7493, 0.1158, 0.7493, 0.1158, 0.7493, 0.1158, 0.7493, 0.1158, 0.7493, 0.1158, 0.7493, 0.1158, 0.7493, 0.1158, 0.7493, 0.1158, 0.7493, 0.1158, 0.7493, 0.1158, 0.7493, 0.1158, 0.7493, 0.1158, 0.7493, 0.1158, 0.7493, 0.1158, 0.7493, 0.1158, 0.7493, 0.1158, 0.7493, 0.1158, 0.7493, 0.1158, 0.7493, 0.1158, 0.7493, 0.1158, 0.7493, 0.1158, 0.7493, 0.1158, 0.7493, 0.1158, 0.7493, 0.1158, 0.7493, 0.1158, 0.7493, 0.1158, 0.7493, 0.1158, 0.7493, 0.1158, 0.7493, 0.1158, 0.7493, 0.1158, 0.7493, 0.1158, 0.7493, 0.1158, 0.7493, 0.1158, 0.7493, 0.1158, 0.7493, 0.1158, 0.7493, 0.1158, 0.7493, 0.1158, 0.7493, 0.1158, 0.7493, 0.1158, 0.7493, 0.1158, 0.7493, 0.1158, 0.7493, 0.1158, 0.7493, 0.1158, 0.7493, 0.1158, 0.7493, 0.1158, 0.7493, 0.1158, 0.7493, 0.1158, 0.7493, 0.1158, 0.7493, 0.1158, 0.7493, 0.1158, 0.7493, 0.1158, 0.7493, 0.1158, 0.7493, 0.1158, 0.7493, 0.1158, 0.7493, 0.1158, 0.7493, 0.1158, 0.7493, 0.1158, 0.7493, 0.1158, 0.7493, 0.1158, 0.7493, 0.1158, 0.7493, 0.1158, 0.7493, 0.1158, 0.7493, 0.1158, 0.7493, 0.1158, 0.7493, 0.1158, 0.7493, 0.1158, 0.7493, 0.1158, 0.7493, 0.1158, 0.7493, 0.1158, 0.7493, 0.1158, 0.7493, 0.1158, 0.7493, 0.1158, 0.7493, 0.1158, 0.7493, 0.1158, 0.7493, 0.1158, 0.7493, 0.1158, 0.7493, 0.1158, 0.7493, 0.1158, 0.7493, 0.1158, 0.7493, 0.1158, 0.7493, 0.1158, 0.7493, 0.1158, 0.7493, 0.1158, 0.7493, 0.1158, 0.7493, 0.1158, 0.7493, 0.1158, 0.7493, 0.1158, 0.7493, 0.1158, 0.7493, 0.1158, 0.7493, 0.1158, 0.7493, 0.1158, 0.7493, 0.1158, 0.7493, 0.1158, 0.7493, 0.1158, 0.7493, 0.1158, 0.7493, 0.1158, 0.7493, 0.1158, 0.7493, 0.1158, 0.7493, 0.1158, 0.7493, 0.1158, 0.7493, 0.1158, 0.7493, 0.1158, 0.7493, 0.1158, 0.7493, 0.1158, 0.7493, 0.1158, 0.7493, 0.1158, 0.7493, 0.1158, 0.7493, 0.1158, 0.7493, 0.1158, 0.7493, 0.1158, 0.7493, 0.1158, 0.7493, 0.1158, 0.7493, 0.1158, 0.7493, 0.1158, 0.7493, 0.1158, 0.7493, 0.1158, 0.7493, 0.1158, 0.7493, 0.1158, 0.7493, 0.1158, 0.7493, 0.1158, 0.7493, 0.1158, 0.7493, 0.1158, 0.7493, 0.1158, 0.7493, 0.1158, 0.7493, 0.1158, 0.7493, 0.1158, 0.7493, 0.1158, 0.7493, 0.1158, 0.7493, 0.1158, 0.7493, 0.1158, 0.7493, 0.1158, 0.7493, 0.1158, 0.7493, 0.1158, 0.7493, 0.1158, 0.7493, 0.1158, 0.7493, 0.1158, 0.7493, 0.1158, 0.7493, 0.1158, 0.7493, 0.1158, 0.7493, 0.1158, 0.7493, 0.1158, 0.7493, 0.1158, 0.7493, 0.1158, 0.7493, 0.1158, 0.7493, 0.1158, 0.7493, 0.1158, 0.7493, 0.1158, 0.7493, 0.1158, 0.7493, 0.1158, 0.7493, 0.1158, 0.7493, 0.1158, 0.7493, 0.1158, 0.7493, 0.1158, 0.7493, 0.1158, 0.7493, 0.1158, 0.7493, 0.1158, 0.7493, 0.1158, 0.7493, 0.1158, 0.7493, 0.1158, 0.7493, 0.1158, 0.7493, 0.1158, 0.7493, 0.1158, 0.7493, 0.1158, 0.7493, 0.1158, 0.7493, 0.1158, 0.7493, 0.1158, 0.7493, 0.1158, 0.7493, 0.1158, 0.7493, 0.1158, 0.7493, 0.1158, 0.7493, 0.1158, 0.7493, 0.1158, 0.7493, 0.1158, 0.7493, 0.1158, 0.7493, 0.1158, 0.7493, 0.1158, 0.7493, 0.1158, 0.7493, 0.1158, 0.7493, 0.1158, 0.7493, 0.1158, 0.7493, 0.1158, 0.7493, 0.1158, 0.7493, 0.1158, 0.7493, 0.1158, 0.7493, 0.1158, 0.7493, 0.1158, 0.7493, 0.1158, 0.7493, 0.1158, 0.7493, 0.1158, 0.7493, 0.1158, 0.7493, 0.1158, 0.7493, 0.1158, 0.7493, 0.1158, 0.7493, 0.1158, 0.7493, 0.1158, 0.7493, 0.1158, 0.7493, 0.1158, 0.7493, 0.1158, 0.7493, 0.1158, 0.7493, 0.1158, 0.7493, 0.1158, 0.7493, 0.1158, 0.7493, 0.1158, 0.7493, 0.1158, 0.7493, 0.1158, 0.7493, 0.1158, 0.7493, 0.1158, 0.7493, 0.1158, 0.7493, 0.1158, 0.7493, 0.1158, 0.7493, 0.1158, 0.7493, 0.1158, 0.7493, 0.1158, 0.7493, 0.1158, 0.7493, 0.1158, 0.7493, 0.1158, 0.7493, 0.1158, 0.7493, 0.1158, 0.7493, 0.1158, 0.7493, 0.1158, 0.7493, 0.1158, 0.7493, 0.1158, 0.7493, 0.1158, 0.7493, 0.1158, 0.7493, 0.1158, 0.7493, 0.1158, 0.7493, 0.1158, 0.7493, 0.1158, 0.7493, 0.1158, 0.7493, 0.1158, 0.7493, 0.1158, 0.7493, 0.1158, 0.7493, 0.1158, 0.7493, 0.1158, 0.7493, 0.1158, 0.7493, 0.1158, 0.7493, 0.1158, 0.7493, 0.1158, 0.7493, 0.1158, 0.7493, 0.1158, 0.7493, 0.1158, 0.7493, 0.1158, 0.7493, 0.1158, 0.7493, 0.1158, 0.7493, 0.1158, 0.7493, 0.1158, 0.7493, 0.1158, 0.7493, 0.1158, 0.7493, 0.1158, 0.7493, 0.1158, 0.7493, 0.1158, 0.7493, 0.1158, 0.7493, 0.1158, 0.7493, 0.1158, 0.7493, 0.1158, 0.7493, 0.1158, 0.7493, 0.1158, 0.7493, 0.1158, 0.7493, 0.1158, 0.7493, 0.1158, 0.7493, 0.1158, 0.7493, 0.1158, 0.7493, 0.1158, 0.7493, 0.1158, 0.7493, 0.1158, 0.7493, 0.1158, 0.7493, 0.1158, 0.7493, 0.1158, 0.7493, 0.1158, 0.7493, 0.1158, 0.7493, 0.1158, 0.7493, 0.1158, 0.7493, 0.1158, 0.7493, 0.1158, 0.7493, 0.1158, 0.7493, 0.1158, 0.7493, 0.1158, 0.7493, 0.1158, 0.7493, 0.1158, 0.7493, 0.1158, 0.7493, 0.1158, 0.7493, 0.1158, 0.7493, 0.1158, 0.7493, 0.1158, 0.7493, 0.1158, 0.7493, 0.1158, 0.7493, 0.1158, 0.7493, 0.1158, 0.7493, 0.1158, 0.7493, 0.1158, 0.7493, 0.1158, 0.7493, 0.1158, 0.7493, 0.1158, 0.7493, 0.1158, 0.7493, 0.1158, 0.7493, 0.1158, 0.7493, 0.1158, 0.7493, 0.1158, 0.7493, 0.1158, 0.7493, 0.1158, 0.7493, 0.1158, 0.7493, 0.1158, 0.7493, 0.1158, 0.7493, 0.1158, 0.7493, 0.1158, 0.7493, 0.1158, 0.7493, 0.1158, 0.7493, 0.1158, 0.7493, 0.1158, 0.7493, 0.1158, 0.7493, 0.1158, 0.7493, 0.1158, 0.7493, 0.1158, 0.7493, 0.1158, 0.7493, 0.1158, 0.7493, 0.1158, 0.7493, 0.1158, 0.7493, 0.1158, 0.7493, 0.1158, 0.7493, 0.1158, 0.7493, 0.1158, 0.7493, 0.1158, 0.7493, 0.1158, 0.7493, 0.1158, 0.7493, 0.1158, 0.7493, 0.1158, 0.7493, 0.1158, 0.7493, 0.1158, 0.7493, 0.1158, 0.7493, 0.1158, 0.7493, 0.1158, 0.7493, 0.1158, 0.7493, 0.1158, 0.7493, 0.1158, 0.7493, 0.1158, 0.7493, 0.1158, 0.7493, 0.1158, 0.7493, 0.1158, 0.7493, 0.1158, 0.7493, 0.1158, 0.7493, 0.1158, 0.7493, 0.1158, 0.7493, 0.1158, 0.7493, 0.1158, 0.7493, 0.1158, 0.7493, 0.1158, 0.7493, 0.1158, 0.7493, 0.1158, 0.7493, 0.1158, 0.7493, 0.1158, 0.7493, 0.1158, 0.7493, 0.1158, 0.7493, 0.1158, 0.7493, 0.1158, 0.7493, 0.1158, 0.7493, 0.1158, 0.7493, 0.1158, 0.7493, 0.1158, 0.7493, 0.1158, 0.7493, 0.1158, 0.7493, 0.1158, 0.7493, 0.1158, 0.7493, 0.1158, 0.7493, 0.1158, 0.7493, 0.1158, 0.7493, 0.1158, 0.7493, 0.1158, 0.7493, 0.1158, 0.7493, 0.1158, 0.7493, 0.1158, 0.7493, 0.1158, 0.7493, 0.1158, 0.7493, 0.1158, 0.7493, 0.1158, 0.7493, 0.1158, 0.7493, 0.1158, 0.7493, 0.1158, 0.7493, 0.1158, 0.7493, 0.1158, 0.7493, 0.1158, 0.7493, 0.1158, 0.7493, 0.1158, 0.7493, 0.1158, 0.7493, 0.1158, 0.7493, 0.1158, 0.7493, 0.1158, 0.7493, 0.1158, 0.7493, 0.1158, 0.7493, 0.1158, 0.7493, 0.1158, 0.7493, 0.1158, 0.7493, 0.1158, 0.7493, 0.1158, 0.7493, 0.1158, 0.7493, 0.1158, 0.7493, 0.1158, 0.7493, 0.1158, 0.7493, 0.1158, 0.7493, 0.1158, 0.7493, 0.1158, 0.7493, 0.1158, 0.7493, 0.1158, 0.7493, 0.1158, 0.7493, 0.1158, 0.7493, 0.1158, 0.7493, 0.1158, 0.7493, 0.1158, 0.7493, 0.1158, 0.7493, 0.1158, 0.7493, 0.1158, 0.7493, 0.1158, 0.7493, 0.1158, 0.7493, 0.1158, 0.7493, 0.1158, 0.7493, 0.1158, 0.7493, 0.1158, 0.7493, 0.1158, 0.7493, 0.1158, 0.7493, 0.1158, 0.7493, 0.1158, 0.7493, 0.1158, 0.7493, 0.1158, 0.7493, 0.1158, 0.7493, 0.1158, 0.7493, 0.1158, 0.7493, 0.1158, 0.7493, 0.1158, 0.7493, 0.1158, 0.7493, 0.1158, 0.7493, 0.1158, 0.7493, 0.1158, 0.7493, 0.1158, 0.7493, 0.1158, 0.7493, 0.1158, 0.7493, 0.1158, 0.7493, 0.1158, 0.7493, 0.1158, 0.7493, 0.1158, 0.7493, 0.1158, 0.7493, 0.1158, 0.7493, 0.1158, 0.7493, 0.1158, 0.7493, 0.1158, 0.7493, 0.1158, 0.7493, 0.1158, 0.7493, 0.1158, 0.7493, 0.1158, 0.7493, 0.1158, 0.7493, 0.1158, 0.7493, 0.1158, 0.7493, 0.1158, 0.7493, 0.1158, 0.7493, 0.1158, 0.7493, 0.1158, 0.7493, 0.1158, 0.7493, 0.1158, 0.7493, 0.1158, 0.7493, 0.1158, 0.7493, 0.1158, 0.7493, 0.1158, 0.7493, 0.1158, 0.7493, 0.1158, 0.7493, 0.1158, 0.7493, 0.1158, 0.7493, 0.1158, 0.7493, 0.1158, 0.7493, 0.1158, 0.7493, 0.1158, 0.7493, 0.1158, 0.7493, 0.1158, 0.7493, 0.1158, 0.7493, 0.1158, 0.7493, 0.1158, 0.7493, 0.1158, 0.7493, 0.1158, 0.7493, 0.1158, 0.7493, 0.1158, 0.7493, 0.1158, 0.7493, 0.1158, 0.7493, 0.1158, 0.7493, 0.1158, 0.7493, 0.1158, 0.7493, 0.1158, 0.7493, 0.1158, 0.7493, 0.1158, 0.7493, 0.1158, 0.7493, 0.1158, 0.7493, 0.1158, 0.7493, 0.1158, 0.7493, 0.1158, 0.7493, 0.1158, 0.7493, 0.1158, 0.7493, 0.1158, 0.7493, 0.1158, 0.7493, 0.1158, 0.7493, 0.1158, 0.7493, 0.993, 0.04768, 0.7611, 0.05345, 0.973, 0.04279, 0.973, 0.04279, 0.7611, 0.05345, 0.9431, 0.03952, 0.7579, 0.05603, 0.7556, 0.05345, 0.8101, 0.05345, 0.8228, 0.05922, 0.8061, 0.05822, 0.7965, 0.05969, 0.9431, 0.06738, 0.973, 0.06411, 0.779, 0.04837, 0.8061, 0.04868, 0.7965, 0.04722, 0.769, 0.04681, 0.788, 0.05345, 0.8148, 0.05345, 0.8125, 0.05087, 0.7857, 0.0507, 0.7643, 0.05822, 0.7579, 0.05603, 0.8228, 0.05922, 0.8428, 0.06411, 0.9079, 0.03838, 0.7611, 0.05345, 0.8727, 0.03952, 0.8125, 0.05603, 0.8061, 0.05822, 0.973, 0.06411, 0.993, 0.05922, 0.7739, 0.05969, 0.7643, 0.05822, 0.8428, 0.06411, 0.8727, 0.06738, 0.7571, 0.04626, 0.7852, 0.0467, 0.7739, 0.04722, 0.7453, 0.04681, 0.8428, 0.04279, 0.7611, 0.05345, 0.8228, 0.04768, 0.7857, 0.0507, 0.8125, 0.05087, 0.8061, 0.04868, 0.779, 0.04837, 0.7965, 0.05969, 0.7852, 0.0602, 0.9079, 0.06853, 0.9431, 0.06738, 0.7852, 0.0602, 0.7739, 0.05969, 0.8727, 0.06738, 0.9079, 0.06853, 0.8148, 0.05345, 0.8125, 0.05603, 0.993, 0.05922, 1.0, 0.05345, 0.7353, 0.04837, 0.7643, 0.04868, 0.7579, 0.05087, 0.7286, 0.0507, 0.8228, 0.04768, 0.7611, 0.05345, 0.8101, 0.05345, 0.7286, 0.0562, 0.7262, 0.05345, 0.7556, 0.05345, 0.7579, 0.05603, 1.0, 0.05345, 0.7611, 0.05345, 0.993, 0.04768, 0.769, 0.06009, 0.7571, 0.06064, 0.7852, 0.0602, 0.7965, 0.05969, 0.788, 0.05345, 0.7857, 0.0562, 0.8125, 0.05603, 0.8148, 0.05345, 0.7571, 0.06064, 0.7453, 0.06009, 0.7739, 0.05969, 0.7852, 0.0602, 0.7453, 0.04681, 0.7739, 0.04722, 0.7643, 0.04868, 0.7353, 0.04837, 0.8727, 0.03952, 0.7611, 0.05345, 0.8428, 0.04279, 0.7286, 0.0507, 0.7579, 0.05087, 0.7556, 0.05345, 0.7262, 0.05345, 0.7453, 0.06009, 0.7353, 0.05854, 0.7643, 0.05822, 0.7739, 0.05969, 0.7857, 0.0562, 0.779, 0.05854, 0.8061, 0.05822, 0.8125, 0.05603, 0.9431, 0.03952, 0.7611, 0.05345, 0.9079, 0.03838, 0.769, 0.04681, 0.7965, 0.04722, 0.7852, 0.0467, 0.7571, 0.04626, 0.7353, 0.05854, 0.7286, 0.0562, 0.7579, 0.05603, 0.7643, 0.05822, 0.779, 0.05854, 0.769, 0.06009, 0.7965, 0.05969, 0.8061, 0.05822, 0.9431, 0.06738, 0.9079, 0.06853, 0.7611, 0.05345, 0.9079, 0.06853, 0.8727, 0.06738, 0.7611, 0.05345, 0.8727, 0.06738, 0.8428, 0.06411, 0.7611, 0.05345, 0.8428, 0.06411, 0.8228, 0.05922, 0.7611, 0.05345, 0.8228, 0.05922, 0.8101, 0.05345, 0.7611, 0.05345, 0.7965, 0.04722, 0.9431, 0.03952, 0.9079, 0.03838, 0.7852, 0.0467, 0.7852, 0.0467, 0.9079, 0.03838, 0.8727, 0.03952, 0.7739, 0.04722, 0.8148, 0.05345, 1.0, 0.05345, 0.993, 0.04768, 0.8125, 0.05087, 0.7579, 0.05087, 0.8228, 0.04768, 0.8101, 0.05345, 0.7556, 0.05345, 0.8061, 0.04868, 0.973, 0.04279, 0.9431, 0.03952, 0.7965, 0.04722, 0.7643, 0.04868, 0.8428, 0.04279, 0.8228, 0.04768, 0.7579, 0.05087, 0.8125, 0.05087, 0.993, 0.04768, 0.973, 0.04279, 0.8061, 0.04868, 0.7739, 0.04722, 0.8727, 0.03952, 0.8428, 0.04279, 0.7643, 0.04868, 1.0, 0.05345, 0.993, 0.05922, 0.7611, 0.05345, 0.993, 0.05922, 0.973, 0.06411, 0.7611, 0.05345, 0.973, 0.06411, 0.9431, 0.06738, 0.7611, 0.05345, 0.4831, 0.8171, 0.5056, 0.8195, 0.4989, 0.824, 0.4831, 0.8171, 0.2917, 0.8098, 0.2853, 0.8096, 0.2798, 0.8041, 0.2977, 0.8076, 0.4874, 0.8143, 0.5084, 0.8149, 0.5056, 0.8195, 0.4831, 0.8171, 0.2969, 0.8122, 0.2779, 0.8148, 0.2853, 0.8096, 0.2917, 0.8098, 0.4849, 0.8112, 0.5079, 0.8102, 0.5084, 0.8149, 0.4874, 0.8143, 0.3268, 0.8186, 0.3111, 0.8285, 0.2779, 0.8148, 0.2969, 0.8122, 0.4822, 0.8088, 0.5035, 0.8053, 0.5079, 0.8102, 0.4849, 0.8112, 0.388, 0.8239, 0.384, 0.8362, 0.3111, 0.8285, 0.3268, 0.8186, 0.4745, 0.807, 0.4943, 0.8007, 0.5035, 0.8053, 0.4822, 0.8088, 0.4452, 0.8237, 0.4538, 0.8348, 0.384, 0.8362, 0.388, 0.8239, 0.3923, 0.8, 0.393, 0.7875, 0.4625, 0.7922, 0.449, 0.803, 0.449, 0.803, 0.4625, 0.7922, 0.4943, 0.8007, 0.4745, 0.807, 0.4706, 0.8209, 0.4878, 0.8281, 0.4538, 0.8348, 0.4452, 0.8237, 0.3297, 0.8026, 0.3176, 0.792, 0.393, 0.7875, 0.3923, 0.8, 0.4831, 0.8171, 0.4989, 0.824, 0.4878, 0.8281, 0.4706, 0.8209, 0.2977, 0.8076, 0.2798, 0.8041, 0.3176, 0.792, 0.3297, 0.8026, 0.3935, 0.7838, 0.4668, 0.7889, 0.4625, 0.7922, 0.393, 0.7875, 0.3139, 0.7886, 0.3935, 0.7838, 0.393, 0.7875, 0.3176, 0.792, 0.2698, 0.8028, 0.3139, 0.7886, 0.3176, 0.792, 0.2798, 0.8041, 0.2702, 0.8093, 0.2698, 0.8028, 0.2798, 0.8041, 0.2853, 0.8096, 0.2676, 0.8157, 0.2702, 0.8093, 0.2853, 0.8096, 0.2779, 0.8148, 0.3062, 0.8317, 0.2676, 0.8157, 0.2779, 0.8148, 0.3111, 0.8285, 0.3831, 0.8399, 0.3062, 0.8317, 0.3111, 0.8285, 0.384, 0.8362, 0.4567, 0.8382, 0.3831, 0.8399, 0.384, 0.8362, 0.4538, 0.8348, 0.4939, 0.8313, 0.4567, 0.8382, 0.4538, 0.8348, 0.4878, 0.8281, 0.5076, 0.8273, 0.4939, 0.8313, 0.4878, 0.8281, 0.4989, 0.824, 0.5182, 0.8218, 0.5076, 0.8273, 0.4989, 0.824, 0.5056, 0.8195, 0.5246, 0.8154, 0.5182, 0.8218, 0.5056, 0.8195, 0.5084, 0.8149, 0.5215, 0.8087, 0.5246, 0.8154, 0.5084, 0.8149, 0.5079, 0.8102, 0.5137, 0.8026, 0.5215, 0.8087, 0.5079, 0.8102, 0.5035, 0.8053, 0.5018, 0.7978, 0.5137, 0.8026, 0.5035, 0.8053, 0.4943, 0.8007, 0.4668, 0.7889, 0.5018, 0.7978, 0.4943, 0.8007, 0.4625, 0.7922, 0.4471, 0.01679, 0.6967, 0.03111, 0.445, 0.04918, 0.6967, 0.03111, 0.889, 0.04895, 0.445, 0.04918, 0.889, 0.04895, 0.924, 0.05738, 0.445, 0.04918, 0.924, 0.05738, 0.8867, 0.06458, 0.445, 0.04918, 0.8867, 0.06458, 0.6901, 0.07576, 0.445, 0.04918, 0.6901, 0.07576, 0.4375, 0.08148, 0.445, 0.04918, 0.4375, 0.08148, 0.2086, 0.08107, 0.445, 0.04918, 0.2086, 0.08107, 0.08534, 0.07571, 0.445, 0.04918, 0.08534, 0.07571, 0.04743, 0.06765, 0.445, 0.04918, 0.04743, 0.06765, 0.02192, 0.05562, 0.445, 0.04918, 0.02192, 0.05562, 0.01438, 0.04181, 0.445, 0.04918, 0.01438, 0.04181, 0.02596, 0.02832, 0.445, 0.04918, 0.02596, 0.02832, 0.0549, 0.01722, 0.445, 0.04918, 0.0549, 0.01722, 0.095, 0.01049, 0.445, 0.04918, 0.095, 0.01049, 0.2192, 0.009372, 0.445, 0.04918, 0.2192, 0.009372, 0.4471, 0.01679, 0.445, 0.04918, 0.2698, 0.8028, 0.2798, 0.8041, 0.2853, 0.8096, 0.2702, 0.8093, 0.4794, 0.8194, 0.4831, 0.8171, 0.5056, 0.8195, 0.4989, 0.824, 0.3935, 0.7838, 0.393, 0.7875, 0.3176, 0.792, 0.3139, 0.7886, 0.4706, 0.8209, 0.4794, 0.8194, 0.4989, 0.824, 0.4878, 0.8281, 0.5018, 0.7978, 0.4943, 0.8007, 0.4625, 0.7922, 0.4668, 0.7889, 0.388, 0.8239, 0.4452, 0.8237, 0.4538, 0.8348, 0.384, 0.8362, 0.5215, 0.8087, 0.5079, 0.8102, 0.5035, 0.8053, 0.5137, 0.8026, 0.4745, 0.807, 0.449, 0.803, 0.4625, 0.7922, 0.4943, 0.8007, 0.4939, 0.8313, 0.4878, 0.8281, 0.4989, 0.824, 0.5076, 0.8273, 0.4849, 0.8112, 0.4745, 0.807, 0.4943, 0.8007, 0.5035, 0.8053, 0.4849, 0.8112, 0.4849, 0.8112, 0.5035, 0.8053, 0.5079, 0.8102, 0.5182, 0.8218, 0.5056, 0.8195, 0.5084, 0.8149, 0.5246, 0.8154, 0.3831, 0.8399, 0.384, 0.8362, 0.4538, 0.8348, 0.4567, 0.8382, 0.4874, 0.8143, 0.4849, 0.8112, 0.5079, 0.8102, 0.5084, 0.8149, 0.2676, 0.8157, 0.2779, 0.8148, 0.3111, 0.8285, 0.3062, 0.8317, 0.4831, 0.8171, 0.4874, 0.8143, 0.5084, 0.8149, 0.5056, 0.8195, 0.2917, 0.8098, 0.2969, 0.8122, 0.2779, 0.8148, 0.2853, 0.8096, 0.2977, 0.8076, 0.2917, 0.8098, 0.2853, 0.8096, 0.2798, 0.8041, 0.3297, 0.8026, 0.2977, 0.8076, 0.2798, 0.8041, 0.3176, 0.792, 0.3923, 0.8, 0.3297, 0.8026, 0.3176, 0.792, 0.393, 0.7875, 0.449, 0.803, 0.3923, 0.8, 0.393, 0.7875, 0.4625, 0.7922, 0.4452, 0.8237, 0.4706, 0.8209, 0.4878, 0.8281, 0.4538, 0.8348, 0.3268, 0.8186, 0.388, 0.8239, 0.384, 0.8362, 0.3111, 0.8285, 0.2969, 0.8122, 0.3268, 0.8186, 0.3111, 0.8285, 0.2779, 0.8148, 0.3062, 0.8317, 0.3111, 0.8285, 0.384, 0.8362, 0.3831, 0.8399, 0.2702, 0.8093, 0.2853, 0.8096, 0.2779, 0.8148, 0.2676, 0.8157, 0.3139, 0.7886, 0.3176, 0.792, 0.2798, 0.8041, 0.2698, 0.8028, 0.4668, 0.7889, 0.4625, 0.7922, 0.393, 0.7875, 0.3935, 0.7838, 0.5137, 0.8026, 0.5035, 0.8053, 0.4943, 0.8007, 0.5018, 0.7978, 0.5246, 0.8154, 0.5084, 0.8149, 0.5079, 0.8102, 0.5215, 0.8087, 0.4567, 0.8382, 0.4538, 0.8348, 0.4878, 0.8281, 0.4939, 0.8313, 0.5076, 0.8273, 0.4989, 0.824, 0.5056, 0.8195, 0.5182, 0.8218, 0.08534, 0.07571, 0.445, 0.04918, 0.2086, 0.08107, 0.04743, 0.06765, 0.445, 0.04918, 0.08534, 0.07571, 0.02192, 0.05562, 0.445, 0.04918, 0.04743, 0.06765, 0.01438, 0.04181, 0.445, 0.04918, 0.02192, 0.05562, 0.02596, 0.02832, 0.445, 0.04918, 0.01438, 0.04181, 0.0549, 0.01722, 0.445, 0.04918, 0.02596, 0.02832, 0.095, 0.01049, 0.445, 0.04918, 0.0549, 0.01722, 0.2192, 0.009372, 0.445, 0.04918, 0.095, 0.01049, 0.4471, 0.01679, 0.445, 0.04918, 0.2192, 0.009372, 0.6967, 0.03111, 0.445, 0.04918, 0.4471, 0.01679, 0.889, 0.04895, 0.445, 0.04918, 0.6967, 0.03111, 0.924, 0.05738, 0.445, 0.04918, 0.889, 0.04895, 0.8867, 0.06458, 0.445, 0.04918, 0.924, 0.05738, 0.6901, 0.07576, 0.445, 0.04918, 0.8867, 0.06458, 0.4375, 0.08148, 0.445, 0.04918, 0.6901, 0.07576, 0.2086, 0.08107, 0.445, 0.04918, 0.4375, 0.08148, 0.007107, 0.9572, 0.007107, 0.9572, 0.2339, 0.9578, 0.007107, 0.9572, 0.2339, 0.9578, 0.007107, 0.9572, 0.007107, 0.9572, 0.2339, 0.9578, 0.007107, 0.9572, 0.007107, 0.9572, 0.007107, 0.9572, 0.2339, 0.9578, 0.007107, 0.9572, 0.2339, 0.9578, 0.007107, 0.9572, 0.007107, 0.9572, 0.007107, 0.9572, 0.2339, 0.9578, 0.007107, 0.9572, 0.2339, 0.9578, 0.007107, 0.9572, 0.007107, 0.9572, 0.007107, 0.9572, 0.2339, 0.9578, 0.007107, 0.9572, 0.2339, 0.9578, 0.007107, 0.9572, 0.007107, 0.9572, 0.007107, 0.9572, 0.2339, 0.9578, 0.007107, 0.9572, 0.007107, 0.9572, 0.2339, 0.9578, 0.007107, 0.9572, 0.2339, 0.9578, 0.007107, 0.9572, 0.007107, 0.9572, 0.007107, 0.9572, 0.2339, 0.9578, 0.007107, 0.9572, 0.2339, 0.9578, 0.007107, 0.9572, 0.007107, 0.9572, 0.007107, 0.9572, 0.2339, 0.9578, 0.007107, 0.9572, 0.2339, 0.9578, 0.007107, 0.9572, 0.3923, 0.8, 0.449, 0.803, 0.4745, 0.807, 0.4822, 0.8088, 0.4849, 0.8112, 0.4874, 0.8143, 0.4831, 0.8171, 0.4831, 0.8171, 0.4706, 0.8209, 0.4452, 0.8237, 0.388, 0.8239, 0.3268, 0.8186, 0.2969, 0.8122, 0.2917, 0.8098, 0.2977, 0.8076, 0.3297, 0.8026, 0.4745, 0.807, 0.4849, 0.8112, 0.4849, 0.8112, 0.4874, 0.8143, 0.4831, 0.8171, 0.4794, 0.8194, 0.4706, 0.8209, 0.4452, 0.8237, 0.388, 0.8239, 0.3268, 0.8186, 0.2969, 0.8122, 0.2917, 0.8098, 0.2977, 0.8076, 0.3297, 0.8026, 0.3923, 0.8, 0.449, 0.803, 0.9966, 0.9943, 0.9969, 0.9961, 0.9959, 0.9946, 0.9979, 0.9946, 0.9969, 0.9961, 0.9973, 0.9943, 0.9987, 0.9957, 0.9969, 0.9961, 0.9984, 0.9951, 0.6339, 0.4348, 0.5856, 0.894, 0.5856, 0.4348, 0.7023, 0.4348, 0.5856, 0.894, 0.6749, 0.4348, 0.4329, 0.3396, 0.4329, 0.3396, 0.4329, 0.3396, 0.9987, 0.9957, 0.9987, 0.9964, 0.9969, 0.9961, 0.9987, 0.9964, 0.9984, 0.997, 0.9969, 0.9961, 0.9984, 0.997, 0.9979, 0.9975, 0.9969, 0.9961, 0.9979, 0.9975, 0.9973, 0.9978, 0.9969, 0.9961, 0.9973, 0.9978, 0.9966, 0.9978, 0.9969, 0.9961, 0.9966, 0.9978, 0.9959, 0.9975, 0.9969, 0.9961, 0.9959, 0.9975, 0.9954, 0.997, 0.9969, 0.9961, 0.9954, 0.997, 0.9952, 0.9964, 0.9969, 0.9961, 0.9954, 0.9951, 0.9969, 0.9961, 0.9952, 0.9957, 0.9952, 0.9957, 0.9969, 0.9961, 0.9952, 0.9964, 0.007107, 0.9572, 0.007107, 0.9572, 0.2339, 0.9578, 0.712, 0.4348, 0.5856, 0.894, 0.7023, 0.4348, 0.02969, 0.06199, 0.797, 0.0713, 0.02969, 0.06199, 0.007107, 0.9572, 0.007107, 0.9572, 0.2339, 0.9578, 0.02969, 0.06199, 0.797, 0.0713, 0.02969, 0.06199, 0.007107, 0.9572, 0.007107, 0.9572, 0.2339, 0.9578, 0.02969, 0.06199, 0.797, 0.0713, 0.02969, 0.06199, 0.007107, 0.9572, 0.007107, 0.9572, 0.2339, 0.9578, 0.02969, 0.06199, 0.797, 0.0713, 0.02969, 0.06199, 0.02969, 0.06199, 0.02969, 0.06199, 0.797, 0.0713, 0.007107, 0.9572, 0.2339, 0.9578, 0.007107, 0.9572, 0.02969, 0.06199, 0.02969, 0.06199, 0.797, 0.0713, 0.007107, 0.9572, 0.2339, 0.9578, 0.007107, 0.9572, 0.02969, 0.06199, 0.02969, 0.06199, 0.797, 0.0713, 0.007107, 0.9572, 0.2339, 0.9578, 0.007107, 0.9572, 0.02969, 0.06199, 0.02969, 0.06199, 0.797, 0.0713, 0.989, 0.9837, 0.9906, 0.983, 0.9916, 0.9875, 0.9906, 0.983, 0.9925, 0.983, 0.9916, 0.9875, 0.9925, 0.983, 0.9941, 0.9837, 0.9916, 0.9875, 0.9941, 0.9837, 0.9954, 0.9849, 0.9916, 0.9875, 0.9954, 0.9849, 0.9961, 0.9866, 0.9916, 0.9875, 0.9961, 0.9866, 0.9961, 0.9884, 0.9916, 0.9875, 0.9961, 0.9884, 0.9954, 0.9901, 0.9916, 0.9875, 0.9954, 0.9901, 0.9941, 0.9914, 0.9916, 0.9875, 0.9941, 0.9914, 0.9925, 0.9921, 0.9916, 0.9875, 0.9925, 0.9921, 0.9906, 0.9921, 0.9916, 0.9875, 0.9906, 0.9921, 0.989, 0.9914, 0.9916, 0.9875, 0.989, 0.9914, 0.9877, 0.9901, 0.9916, 0.9875, 0.9877, 0.9901, 0.987, 0.9884, 0.9916, 0.9875, 0.987, 0.9884, 0.987, 0.9866, 0.9916, 0.9875, 0.987, 0.9866, 0.9877, 0.9849, 0.9916, 0.9875, 0.9877, 0.9849, 0.989, 0.9837, 0.9916, 0.9875])
me_circle_003.materials.append(mat_plastoc)
me_circle_003.materials.append(mat_pinball)
me_circle_003.use_mirror_x = True
me_circle_003.update()
arm_armature_001 = bpy.data.armatures.new('Armature.001')  # bones are not reproduced

# ---- objects
ob_pinwizmesh = bpy.data.objects.new('pinwizmesh', me_circle_003)
ob_pinwiz = bpy.data.objects.new('pinwiz', arm_armature_001)

# ---- transforms, parenting, visibility, modifiers, constraints
ob_pinwizmesh.parent = ob_pinwiz
ob_pinwizmesh.matrix_parent_inverse = Matrix(((1.0, -0.0, 0.0, -0.5373), (-0.0, 1.0, -0.0, 0.0), (0.0, -0.0, 1.0, -0.0), (-0.0, 0.0, -0.0, 1.0)))
ob_pinwizmesh.location = (0.5373, 0.0, 0.0)
ob_pinwizmesh.use_mesh_mirror_x = True
_vg = ob_pinwizmesh.vertex_groups.new(name='core')
_vg.add([0, 1, 2, 3, 4, 5, 6, 7, 8, 9, 10, 11, 12, 13, 14, 15, 16, 17, 18, 19, 20, 21, 22, 23, 24, 25, 26, 27, 28, 33, 34, 35, 276, 277, 279, 281, 283, 284, 285, 287, 289, 290, 292, 294, 295, 296, 298, 300, 302, 303, 306, 367, 368, 369, 370, 371, 372, 373, 374, 375, 376, 377, 378, 379, 380, 435, 436], 1.0, 'REPLACE')
_vg = ob_pinwizmesh.vertex_groups.new(name='head')
_vg.add([29, 30, 31, 32, 47, 50, 51, 52, 53, 54, 55, 56, 59, 60, 61, 62, 63, 64, 65, 66, 67, 68, 69, 70, 71, 72, 73, 74, 75, 76, 77, 78, 79, 80, 81, 82, 83, 84, 85, 86, 87, 88, 89, 90, 91, 92, 93, 94, 95, 96, 97, 98, 99, 100, 101, 102, 103, 104, 105, 106, 107, 108, 109, 110, 111, 112, 113, 114, 115, 116, 117, 118, 119, 120, 121, 122, 123, 124, 125, 126, 127, 128, 129, 130, 131, 132, 133, 134, 135, 136, 137, 140, 141, 142, 143, 144, 145, 146, 149, 150, 154, 157, 158, 160, 162, 163, 164, 176, 177, 183, 184, 190, 191, 197], 1.0, 'REPLACE')
_vg = ob_pinwizmesh.vertex_groups.new(name='stache.r')
_vg.add([307, 308, 309, 310, 311, 312, 313, 314, 315, 316, 317, 318, 319, 320, 321, 322, 323, 324, 325, 326, 327, 328, 329, 330, 331, 332, 333, 334, 335, 336, 337, 338, 339, 340, 341, 342, 343, 344, 345, 346, 347, 348, 349, 350, 351, 352, 353, 354, 355], 1.0, 'REPLACE')
_vg = ob_pinwizmesh.vertex_groups.new(name='stache.l')
_vg.add([381, 382, 383, 384, 385, 386, 387, 388, 389, 390, 391, 392, 393, 394, 395, 396, 397, 398, 399, 400, 401, 402, 403, 404, 405, 406, 407, 408, 409, 410, 411, 412, 413, 414, 415, 416, 417, 418, 419, 420, 421, 422, 423, 424, 425, 426, 427, 428, 429], 1.0, 'REPLACE')
_vg = ob_pinwizmesh.vertex_groups.new(name='eye.r')
_vg.add([159, 161, 165, 166, 167, 168, 169, 171, 172, 173, 174, 175, 178, 179, 180, 181, 182, 185, 186, 187, 188, 189, 192, 193, 194, 195, 196, 199, 200, 201, 202, 203, 204, 205, 206, 207, 208, 209, 210, 211, 212, 213, 214, 215, 216, 217, 218, 219, 220, 223, 224, 225, 226, 227, 229, 230, 231, 232, 233, 235, 237, 239], 1.0, 'REPLACE')
_vg = ob_pinwizmesh.vertex_groups.new(name='eye.l')
_vg.add([234, 236, 238, 240, 241, 242, 243, 244, 245, 246, 247, 248, 249, 250, 251, 252, 253, 254, 255, 256, 257, 258, 259, 260, 261, 262, 263, 264, 265, 266, 267, 268, 269, 270, 271, 272, 273, 274, 275, 278, 280, 282, 286, 288, 291, 293, 297, 299, 301, 304, 305, 356, 357, 358, 359, 360, 361, 362, 363, 364, 365, 366], 1.0, 'REPLACE')
_vg = ob_pinwizmesh.vertex_groups.new(name='hhat')
_vg.add([36, 37, 38, 39, 40, 41, 42, 43, 44, 45, 46, 48, 49, 57, 58, 138, 139, 147, 148, 151, 152, 153, 155, 156, 170, 198, 221, 222, 228, 430, 431, 432, 433, 434], 1.0, 'REPLACE')
_m = ob_pinwizmesh.modifiers.new('Armature', 'ARMATURE')
_m.object = ob_pinwiz
_m = ob_pinwizmesh.modifiers.new('Auto Smooth', 'NODES')
_m.node_group = ng_auto_smooth
_gi = [s.identifier for s in ng_auto_smooth.interface.items_tree if s.item_type == 'SOCKET' and s.in_out == 'INPUT']
_m[_gi[1]] = 0.5236  # Angle
ob_pinwiz.location = (0.5373, 0.0, 0.0)
ob_pinwiz.show_in_front = True

# ---- collection membership
col_collection.objects.link(ob_pinwizmesh)
col_collection.objects.link(ob_pinwiz)

# ---- scene / render settings (as saved in the file)
scene.frame_start = 1; scene.frame_end = 250; scene.frame_set(1)
scene.render.engine = 'BLENDER_EEVEE_NEXT'
scene.cycles.denoising_prefilter = 'FAST'
scene.cycles.samples = 1
scene.cycles.sampling_pattern = 'TABULATED_SOBOL'
scene.view_settings.view_transform = 'Standard'
bpy.context.view_layer.update()

# ---- added for rendering (the .blend has no active camera and no usable light): camera, sun
cam_auto = bpy.data.cameras.new('AutoCamera')
cam_auto.lens = 50.0
cam_auto.sensor_width = 36.0
cam_auto.clip_end = 1000.0
ob_auto_camera = bpy.data.objects.new('AutoCamera', cam_auto)
scene.collection.objects.link(ob_auto_camera)
ob_auto_camera.location = (7.30551, -8.09031, 8.02272)
ob_auto_camera.rotation_euler = (1.09748, -7.21219e-08, 0.694738)
scene.camera = ob_auto_camera
light_auto_sun = bpy.data.lights.new('AutoSun', 'SUN')
light_auto_sun.energy = 3.0
light_auto_sun.angle = 0.0523599
ob_auto_sun = bpy.data.objects.new('AutoSun', light_auto_sun)
scene.collection.objects.link(ob_auto_sun)
ob_auto_sun.rotation_euler = (0.872665, 0.174533, 0.523599)
bpy.context.view_layer.update()
